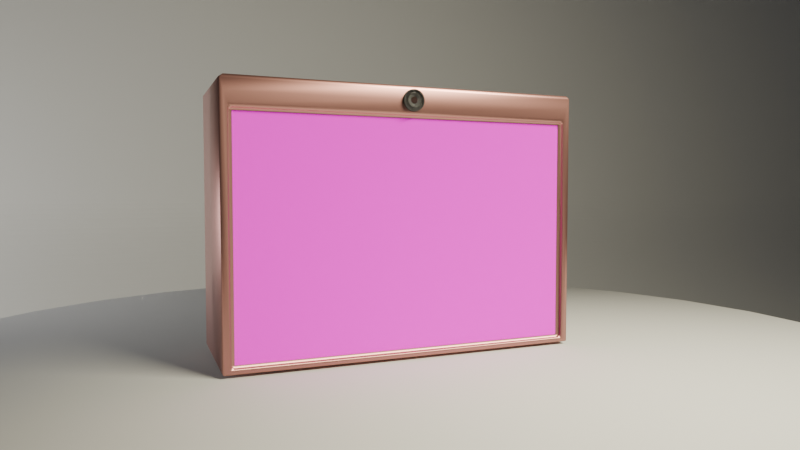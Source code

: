 # Source: New_Pookie.blend  (saved by Blender 4.1.24; exported with 4.5.12 LTS)
import bpy
from mathutils import Matrix  # noqa: F401  (used for matrix-valued properties, if any)

bpy.ops.wm.read_factory_settings(use_empty=True)
scene = bpy.context.scene
scene.name = 'Scene'

# ---- collections
col_collection = bpy.data.collections.new('Collection'); scene.collection.children.link(col_collection)

# ---- images (referenced by path relative to the original .blend; pixels are not part of the script)
import os
ASSET_DIR = os.environ.get("B2B_ASSET_DIR", "")  # directory of the original .blend (textures are referenced by path, not embedded)
HERE = os.path.dirname(os.path.abspath(__file__))  # packed textures are extracted next to this script under _unpacked/

def load_image(name, relpath, width, height, colorspace="sRGB"):
    """Load a texture the original file referenced (path relative to the .blend, or extracted next to this script)."""
    p = next((c for c in (os.path.join(HERE, relpath), os.path.join(ASSET_DIR, relpath)) if relpath and os.path.exists(c)), "")
    if p:
        img = bpy.data.images.load(p, check_existing=True)
        img.name = name
    else:  # same state as the original file: an image datablock whose file is absent (Cycles renders it pink)
        img = bpy.data.images.new(name, width, height)
        img.source = "FILE"
        img.filepath = "//" + (relpath or name)
    img.colorspace_settings.name = colorspace
    return img
img_pookie_tiktok_png = load_image('Pookie_Tiktok.png', 'Materials/Pookie_Tiktok.png', 1024, 1024, 'sRGB')

# ---- materials (node trees are filled in below, after node groups)
mat_backdrop_material = bpy.data.materials.new('Backdrop Material')
mat_backdrop_material.use_transparent_shadow = False
mat_body_material = bpy.data.materials.new(' Body Material')
mat_body_material.alpha_threshold = 0.0
mat_body_material.use_transparent_shadow = False
mat_body_material.roughness = 0.5
mat_body_material.line_color = (0.0, 0.0, 0.0, 1.0)
mat_display_material_03 = bpy.data.materials.new('Display Material 03')
mat_display_material_03.use_transparent_shadow = False
mat_camera_outside = bpy.data.materials.new('Camera outside')
mat_camera_outside.use_transparent_shadow = False
mat_camera_mid = bpy.data.materials.new('Camera mid')
mat_camera_mid.use_transparent_shadow = False
mat_camera_eye = bpy.data.materials.new('Camera eye')
mat_camera_eye.surface_render_method = 'BLENDED'
mat_camera_eye.blend_method = 'BLEND'
mat_camera_eye.use_transparent_shadow = False
mat_camera_eye.use_raytrace_refraction = True
mat_camera_eye.use_screen_refraction = True
mat_camera_eye.refraction_depth = 0.2
mat_camera_eye.thickness_mode = 'SLAB'
mat_camera_glas = bpy.data.materials.new('Camera Glas')
mat_camera_glas.surface_render_method = 'BLENDED'
mat_camera_glas.blend_method = 'BLEND'
mat_camera_glas.use_transparent_shadow = False
mat_camera_glas.use_raytrace_refraction = True
mat_camera_glas.use_screen_refraction = True
mat_camera_glas.refraction_depth = 0.15
mat_camera_glas.thickness_mode = 'SLAB'

# ---- material node trees
mat_backdrop_material.use_nodes = True; mat_backdrop_material.node_tree.nodes.clear()
_N = mat_backdrop_material.node_tree.nodes; _L = mat_backdrop_material.node_tree.links
n0 = _N.new('ShaderNodeBsdfPrincipled'); n0.name = 'Principled BSDF'; n0.location = (10, 300)
n0.inputs[0].default_value = (0.6939, 0.6939, 0.6939, 1.0)
n0.inputs[2].default_value = 1.0
n1 = _N.new('ShaderNodeOutputMaterial'); n1.name = 'Material Output'; n1.location = (300, 300)
_L.new(n0.outputs[0], n1.inputs[0])
n1.is_active_output = True
mat_body_material.use_nodes = True; mat_body_material.node_tree.nodes.clear()
_N = mat_body_material.node_tree.nodes; _L = mat_body_material.node_tree.links
n0 = _N.new('ShaderNodeOutputMaterial'); n0.name = 'Material Output'; n0.location = (181, 266)
n1 = _N.new('ShaderNodeBsdfPrincipled'); n1.name = 'Principled BSDF'; n1.location = (-109, 266)
n1.inputs[0].default_value = (0.5333, 0.2705, 0.2423, 1.0)
n1.inputs[1].default_value = 1.0
n1.inputs[2].default_value = 0.4
n1.inputs[13].default_value = 0.65
_L.new(n1.outputs[0], n0.inputs[0])
n0.is_active_output = True
mat_display_material_03.use_nodes = True; mat_display_material_03.node_tree.nodes.clear()
_N = mat_display_material_03.node_tree.nodes; _L = mat_display_material_03.node_tree.links
n0 = _N.new('ShaderNodeOutputMaterial'); n0.name = 'Material Output'; n0.location = (779, 814)
n1 = _N.new('ShaderNodeTexImage'); n1.name = 'Image Texture'; n1.location = (153, 880)
n1.image = img_pookie_tiktok_png
n2 = _N.new('ShaderNodeBsdfPrincipled'); n2.name = 'Principled BSDF'; n2.location = (460, 840)
n2.inputs[2].default_value = 0.0
_L.new(n2.outputs[0], n0.inputs[0])
_L.new(n1.outputs[0], n2.inputs[0])
n0.is_active_output = True
mat_camera_outside.use_nodes = True; mat_camera_outside.node_tree.nodes.clear()
_N = mat_camera_outside.node_tree.nodes; _L = mat_camera_outside.node_tree.links
n0 = _N.new('ShaderNodeBsdfPrincipled'); n0.name = 'Principled BSDF'; n0.location = (10, 300)
n0.inputs[0].default_value = (0.03454, 0.03454, 0.03454, 1.0)
n0.inputs[1].default_value = 0.3
n0.inputs[2].default_value = 0.8
n1 = _N.new('ShaderNodeOutputMaterial'); n1.name = 'Material Output'; n1.location = (300, 300)
_L.new(n0.outputs[0], n1.inputs[0])
n1.is_active_output = True
mat_camera_mid.use_nodes = True; mat_camera_mid.node_tree.nodes.clear()
_N = mat_camera_mid.node_tree.nodes; _L = mat_camera_mid.node_tree.links
n0 = _N.new('ShaderNodeBsdfPrincipled'); n0.name = 'Principled BSDF'; n0.location = (10, 300)
n0.inputs[0].default_value = (0.1743, 0.1743, 0.1743, 1.0)
n0.inputs[1].default_value = 0.5
n0.inputs[2].default_value = 0.3
n1 = _N.new('ShaderNodeOutputMaterial'); n1.name = 'Material Output'; n1.location = (300, 300)
_L.new(n0.outputs[0], n1.inputs[0])
n1.is_active_output = True
mat_camera_eye.use_nodes = True; mat_camera_eye.node_tree.nodes.clear()
_N = mat_camera_eye.node_tree.nodes; _L = mat_camera_eye.node_tree.links
n0 = _N.new('ShaderNodeBsdfPrincipled'); n0.name = 'Principled BSDF'; n0.location = (10, 300)
n0.inputs[2].default_value = 0.0
n0.inputs[18].default_value = 1.0
n1 = _N.new('ShaderNodeOutputMaterial'); n1.name = 'Material Output'; n1.location = (300, 300)
n2 = _N.new('ShaderNodeValue'); n2.name = 'Value'; n2.location = (300, 140)
n2.outputs[0].default_value = 0.2
_L.new(n0.outputs[0], n1.inputs[0])
_L.new(n2.outputs[0], n1.inputs[3])
n1.is_active_output = True
mat_camera_glas.use_nodes = True; mat_camera_glas.node_tree.nodes.clear()
_N = mat_camera_glas.node_tree.nodes; _L = mat_camera_glas.node_tree.links
n0 = _N.new('ShaderNodeOutputMaterial'); n0.name = 'Material Output'; n0.location = (464, 388)
n1 = _N.new('ShaderNodeMixShader'); n1.name = 'Mix Shader'; n1.location = (232, 416)
n1.inputs[0].default_value = 0.0
n2 = _N.new('ShaderNodeBsdfGlass'); n2.name = 'Glass BSDF'; n2.location = (10, 463)
n2.distribution = 'BECKMANN'
n3 = _N.new('ShaderNodeBsdfTransparent'); n3.name = 'Transparent BSDF'; n3.location = (19, 249)
n4 = _N.new('ShaderNodeValue'); n4.name = 'Value'; n4.location = (464, 228)
n4.outputs[0].default_value = 0.15
_L.new(n1.outputs[0], n0.inputs[0])
_L.new(n2.outputs[0], n1.inputs[1])
_L.new(n3.outputs[0], n1.inputs[2])
_L.new(n4.outputs[0], n0.inputs[3])
n0.is_active_output = True

# ---- world
world_world = bpy.data.worlds.new('World'); scene.world = world_world
world_world.use_nodes = True; world_world.node_tree.nodes.clear()
_N = world_world.node_tree.nodes; _L = world_world.node_tree.links
n0 = _N.new('ShaderNodeOutputWorld'); n0.name = 'World Output'; n0.location = (300, 300)
n1 = _N.new('ShaderNodeBackground'); n1.name = 'Background'; n1.location = (10, 300)
n1.inputs[0].default_value = (0.05088, 0.05088, 0.05088, 1.0)
_L.new(n1.outputs[0], n0.inputs[0])
n0.is_active_output = True
world_world.color = (0.05088, 0.05088, 0.05088)
world_world.use_sun_shadow = False
world_world.sun_shadow_jitter_overblur = 0.0

# ---- cameras
cam_camera = bpy.data.cameras.new('Camera')
cam_camera.lens = 50.0
cam_camera.sensor_width = 61.0
cam_camera.lens_unit = 'FOV'

# ---- lights
light_area_001 = bpy.data.lights.new('Area.001', 'AREA')
light_area_001.color = (1.0, 0.9319, 0.6868)
light_area_001.transmission_factor = 0.0
light_area_001.energy = 3e+04
light_area_001.shadow_maximum_resolution = 0.006
light_area_001.use_absolute_resolution = True
light_area_001.shape = 'RECTANGLE'
light_area_001.size = 20.0
light_area_001.size_y = 3.0
light_area = bpy.data.lights.new('Area', 'AREA')
light_area.transmission_factor = 0.0
light_area.energy = 1e+04
light_area.shadow_maximum_resolution = 0.006
light_area.use_absolute_resolution = True
light_area.size = 20.0
light_area.size_y = 1.0

# ---- meshes
me_plane = bpy.data.meshes.new('Plane')
me_plane.from_pydata([(-1.0, -1.0, 0.0), (1.0, -1.0, 0.0), (1.0, -1.792, 0.0), (-1.0, -1.792, 0.0), (-1.0, 1.0, 72.48), (1.0, 1.0, 72.48), (-1.0, -1.0, 0.0), (-1.0, 1.0, 26.93), (-1.0, -0.957, 0.006233), (-1.0, -0.914, 0.02493), (-1.0, -0.871, 0.05609), (-1.0, -0.8281, 0.09968), (-1.0, -0.7852, 0.1557), (-1.0, -0.7425, 0.2241), (-1.0, -0.6999, 0.3049), (-1.0, -0.6574, 0.398), (-1.0, -0.6151, 0.5034), (-1.0, -0.573, 0.621), (-1.0, -0.531, 0.7508), (-1.0, -0.4893, 0.8927), (-1.0, -0.4478, 1.047), (-1.0, -0.4066, 1.213), (-1.0, -0.3656, 1.391), (-1.0, -0.325, 1.58), (-1.0, -0.2846, 1.782), (-1.0, -0.2446, 1.995), (-1.0, -0.2049, 2.219), (-1.0, -0.1656, 2.455), (-1.0, -0.1267, 2.703), (-1.0, -0.08819, 2.961), (-1.0, -0.0501, 3.231), (-1.0, -0.01245, 3.512), (-1.0, 0.02474, 3.803), (-1.0, 0.06146, 4.105), (-1.0, 0.09769, 4.418), (-1.0, 0.1334, 4.741), (-1.0, 0.1686, 5.075), (-1.0, 0.2032, 5.419), (-1.0, 0.2373, 5.772), (-1.0, 0.2709, 6.135), (-1.0, 0.3038, 6.508), (-1.0, 0.3361, 6.891), (-1.0, 0.3678, 7.283), (-1.0, 0.3989, 7.683), (-1.0, 0.4293, 8.093), (-1.0, 0.4591, 8.511), (-1.0, 0.4882, 8.938), (-1.0, 0.5166, 9.374), (-1.0, 0.5443, 9.817), (-1.0, 0.5713, 10.27), (-1.0, 0.5976, 10.73), (-1.0, 0.6231, 11.19), (-1.0, 0.6478, 11.67), (-1.0, 0.6719, 12.15), (-1.0, 0.6951, 12.64), (-1.0, 0.7175, 13.13), (-1.0, 0.7392, 13.63), (-1.0, 0.76, 14.14), (-1.0, 0.7801, 14.65), (-1.0, 0.7993, 15.17), (-1.0, 0.8176, 15.69), (-1.0, 0.8352, 16.22), (-1.0, 0.8518, 16.76), (-1.0, 0.8677, 17.3), (-1.0, 0.8826, 17.84), (-1.0, 0.8967, 18.39), (-1.0, 0.9099, 18.94), (-1.0, 0.9223, 19.49), (-1.0, 0.9337, 20.05), (-1.0, 0.9442, 20.61), (-1.0, 0.9539, 21.18), (-1.0, 0.9626, 21.75), (-1.0, 0.9704, 22.32), (-1.0, 0.9774, 22.89), (-1.0, 0.9834, 23.46), (-1.0, 0.9884, 24.04), (-1.0, 0.9926, 24.61), (-1.0, 0.9958, 25.19), (-1.0, 0.9981, 25.77), (-1.0, 0.9995, 26.35), (1.0, 1.0, 26.93), (1.0, -1.0, 0.0), (1.0, 0.9995, 26.35), (1.0, 0.9981, 25.77), (1.0, 0.9958, 25.19), (1.0, 0.9926, 24.61), (1.0, 0.9884, 24.04), (1.0, 0.9834, 23.46), (1.0, 0.9774, 22.89), (1.0, 0.9704, 22.32), (1.0, 0.9626, 21.75), (1.0, 0.9539, 21.18), (1.0, 0.9442, 20.61), (1.0, 0.9337, 20.05), (1.0, 0.9223, 19.49), (1.0, 0.9099, 18.94), (1.0, 0.8967, 18.39), (1.0, 0.8826, 17.84), (1.0, 0.8677, 17.3), (1.0, 0.8518, 16.76), (1.0, 0.8352, 16.22), (1.0, 0.8176, 15.69), (1.0, 0.7993, 15.17), (1.0, 0.7801, 14.65), (1.0, 0.76, 14.14), (1.0, 0.7392, 13.63), (1.0, 0.7175, 13.13), (1.0, 0.6951, 12.64), (1.0, 0.6719, 12.15), (1.0, 0.6478, 11.67), (1.0, 0.6231, 11.19), (1.0, 0.5976, 10.73), (1.0, 0.5713, 10.27), (1.0, 0.5443, 9.817), (1.0, 0.5166, 9.374), (1.0, 0.4882, 8.938), (1.0, 0.4591, 8.511), (1.0, 0.4293, 8.093), (1.0, 0.3989, 7.683), (1.0, 0.3678, 7.283), (1.0, 0.3361, 6.891), (1.0, 0.3038, 6.508), (1.0, 0.2709, 6.135), (1.0, 0.2373, 5.772), (1.0, 0.2032, 5.419), (1.0, 0.1686, 5.075), (1.0, 0.1334, 4.741), (1.0, 0.09769, 4.418), (1.0, 0.06146, 4.105), (1.0, 0.02474, 3.803), (1.0, -0.01245, 3.512), (1.0, -0.0501, 3.231), (1.0, -0.08819, 2.961), (1.0, -0.1267, 2.703), (1.0, -0.1656, 2.455), (1.0, -0.2049, 2.219), (1.0, -0.2446, 1.995), (1.0, -0.2846, 1.782), (1.0, -0.325, 1.58), (1.0, -0.3656, 1.391), (1.0, -0.4066, 1.213), (1.0, -0.4478, 1.047), (1.0, -0.4893, 0.8927), (1.0, -0.531, 0.7508), (1.0, -0.573, 0.621), (1.0, -0.6151, 0.5034), (1.0, -0.6574, 0.398), (1.0, -0.6999, 0.3049), (1.0, -0.7425, 0.2241), (1.0, -0.7852, 0.1557), (1.0, -0.8281, 0.09968), (1.0, -0.871, 0.05609), (1.0, -0.914, 0.02493), (1.0, -0.957, 0.006233)], [], [(7, 80, 5, 4), (1, 0, 3, 2), (80, 7, 79, 82), (82, 79, 78, 83), (83, 78, 77, 84), (84, 77, 76, 85), (85, 76, 75, 86), (86, 75, 74, 87), (87, 74, 73, 88), (88, 73, 72, 89), (89, 72, 71, 90), (90, 71, 70, 91), (91, 70, 69, 92), (92, 69, 68, 93), (93, 68, 67, 94), (94, 67, 66, 95), (95, 66, 65, 96), (96, 65, 64, 97), (97, 64, 63, 98), (98, 63, 62, 99), (99, 62, 61, 100), (100, 61, 60, 101), (101, 60, 59, 102), (102, 59, 58, 103), (103, 58, 57, 104), (104, 57, 56, 105), (105, 56, 55, 106), (106, 55, 54, 107), (107, 54, 53, 108), (108, 53, 52, 109), (109, 52, 51, 110), (110, 51, 50, 111), (111, 50, 49, 112), (112, 49, 48, 113), (113, 48, 47, 114), (114, 47, 46, 115), (115, 46, 45, 116), (116, 45, 44, 117), (117, 44, 43, 118), (118, 43, 42, 119), (119, 42, 41, 120), (120, 41, 40, 121), (121, 40, 39, 122), (122, 39, 38, 123), (123, 38, 37, 124), (124, 37, 36, 125), (125, 36, 35, 126), (126, 35, 34, 127), (127, 34, 33, 128), (128, 33, 32, 129), (129, 32, 31, 130), (130, 31, 30, 131), (131, 30, 29, 132), (132, 29, 28, 133), (133, 28, 27, 134), (134, 27, 26, 135), (135, 26, 25, 136), (136, 25, 24, 137), (137, 24, 23, 138), (138, 23, 22, 139), (139, 22, 21, 140), (140, 21, 20, 141), (141, 20, 19, 142), (142, 19, 18, 143), (143, 18, 17, 144), (144, 17, 16, 145), (145, 16, 15, 146), (146, 15, 14, 147), (147, 14, 13, 148), (148, 13, 12, 149), (149, 12, 11, 150), (150, 11, 10, 151), (151, 10, 9, 152), (152, 9, 8, 153), (153, 8, 6, 81), (0, 1, 81, 6)])
_uv = me_plane.uv_layers.new(name='UVMap')
_uv.uv.foreach_set('vector', [0.0, 1.0, 1.0, 1.0, 1.0, 1.0, 0.0, 1.0, 1.0, 0.0, 0.0, 0.0, 0.0, 0.0, 1.0, 0.0, 1.0, 1.0, 0.0, 1.0, 0.0, 1.0, 1.0, 1.0, 1.0, 1.0, 0.0, 1.0, 0.0, 1.0, 1.0, 1.0, 1.0, 1.0, 0.0, 1.0, 0.0, 1.0, 1.0, 1.0, 1.0, 1.0, 0.0, 1.0, 0.0, 1.0, 1.0, 1.0, 1.0, 1.0, 0.0, 1.0, 0.0, 1.0, 1.0, 1.0, 1.0, 1.0, 0.0, 1.0, 0.0, 1.0, 1.0, 1.0, 1.0, 1.0, 0.0, 1.0, 0.0, 1.0, 1.0, 1.0, 1.0, 1.0, 0.0, 1.0, 0.0, 1.0, 1.0, 1.0, 1.0, 1.0, 0.0, 1.0, 0.0, 1.0, 1.0, 1.0, 1.0, 1.0, 0.0, 1.0, 0.0, 1.0, 1.0, 1.0, 1.0, 1.0, 0.0, 1.0, 0.0, 1.0, 1.0, 1.0, 1.0, 1.0, 0.0, 1.0, 0.0, 1.0, 1.0, 1.0, 1.0, 1.0, 0.0, 1.0, 0.0, 1.0, 1.0, 1.0, 1.0, 1.0, 0.0, 1.0, 0.0, 1.0, 1.0, 1.0, 1.0, 1.0, 0.0, 1.0, 0.0, 1.0, 1.0, 1.0, 1.0, 1.0, 0.0, 1.0, 0.0, 1.0, 1.0, 1.0, 1.0, 1.0, 0.0, 1.0, 0.0, 1.0, 1.0, 1.0, 1.0, 1.0, 0.0, 1.0, 0.0, 1.0, 1.0, 1.0, 1.0, 1.0, 0.0, 1.0, 0.0, 1.0, 1.0, 1.0, 1.0, 1.0, 0.0, 1.0, 0.0, 1.0, 1.0, 1.0, 1.0, 1.0, 0.0, 1.0, 0.0, 1.0, 1.0, 1.0, 1.0, 1.0, 0.0, 1.0, 0.0, 1.0, 1.0, 1.0, 1.0, 1.0, 0.0, 1.0, 0.0, 1.0, 1.0, 1.0, 1.0, 1.0, 0.0, 1.0, 0.0, 1.0, 1.0, 1.0, 1.0, 1.0, 0.0, 1.0, 0.0, 1.0, 1.0, 1.0, 1.0, 1.0, 0.0, 1.0, 0.0, 1.0, 1.0, 1.0, 1.0, 1.0, 0.0, 1.0, 0.0, 1.0, 1.0, 1.0, 1.0, 1.0, 0.0, 1.0, 0.0, 1.0, 1.0, 1.0, 1.0, 1.0, 0.0, 1.0, 0.0, 1.0, 1.0, 1.0, 1.0, 1.0, 0.0, 1.0, 0.0, 1.0, 1.0, 1.0, 1.0, 1.0, 0.0, 1.0, 0.0, 1.0, 1.0, 1.0, 1.0, 1.0, 0.0, 1.0, 0.0, 1.0, 1.0, 1.0, 1.0, 1.0, 0.0, 1.0, 0.0, 1.0, 1.0, 1.0, 1.0, 1.0, 0.0, 1.0, 0.0, 1.0, 1.0, 1.0, 1.0, 1.0, 0.0, 1.0, 0.0, 1.0, 1.0, 1.0, 1.0, 1.0, 0.0, 1.0, 0.0, 1.0, 1.0, 1.0, 1.0, 1.0, 0.0, 1.0, 0.0, 0.6995, 1.0, 0.6995, 1.0, 0.6995, 0.0, 0.6995, 0.0, 0.6839, 1.0, 0.6839, 1.0, 0.6839, 0.0, 0.6839, 0.0, 0.6681, 1.0, 0.6681, 1.0, 0.6681, 0.0, 0.6681, 0.0, 0.6519, 1.0, 0.6519, 1.0, 0.6519, 0.0, 0.6519, 0.0, 0.6354, 1.0, 0.6354, 1.0, 0.6354, 0.0, 0.6354, 0.0, 0.6187, 1.0, 0.6187, 1.0, 0.6187, 0.0, 0.6187, 0.0, 0.6016, 1.0, 0.6016, 1.0, 0.6016, 0.0, 0.6016, 0.0, 0.5843, 1.0, 0.5843, 1.0, 0.5843, 0.0, 0.5843, 0.0, 0.5667, 1.0, 0.5667, 1.0, 0.5667, 0.0, 0.5667, 0.0, 0.5488, 1.0, 0.5488, 1.0, 0.5488, 0.0, 0.5488, 0.0, 0.5307, 1.0, 0.5307, 1.0, 0.5307, 0.0, 0.5307, 0.0, 0.5124, 1.0, 0.5124, 1.0, 0.5124, 0.0, 0.5124, 0.0, 0.4938, 1.0, 0.4938, 1.0, 0.4938, 0.0, 0.4938, 0.0, 0.475, 1.0, 0.475, 1.0, 0.475, 0.0, 0.475, 0.0, 0.4559, 1.0, 0.4559, 1.0, 0.4559, 0.0, 0.4559, 0.0, 0.4367, 1.0, 0.4367, 1.0, 0.4367, 0.0, 0.4367, 0.0, 0.4172, 1.0, 0.4172, 1.0, 0.4172, 0.0, 0.4172, 0.0, 0.3975, 1.0, 0.3975, 1.0, 0.3975, 0.0, 0.3975, 0.0, 0.3777, 1.0, 0.3777, 1.0, 0.3777, 0.0, 0.3777, 0.0, 0.3577, 1.0, 0.3577, 1.0, 0.3577, 0.0, 0.3577, 0.0, 0.3375, 1.0, 0.3375, 1.0, 0.3375, 0.0, 0.3375, 0.0, 0.3172, 1.0, 0.3172, 1.0, 0.3172, 0.0, 0.3172, 0.0, 0.2967, 1.0, 0.2967, 1.0, 0.2967, 0.0, 0.2967, 0.0, 0.2761, 1.0, 0.2761, 1.0, 0.2761, 0.0, 0.2761, 0.0, 0.2554, 1.0, 0.2554, 1.0, 0.2554, 0.0, 0.2554, 0.0, 0.2345, 1.0, 0.2345, 1.0, 0.2345, 0.0, 0.2345, 0.0, 0.2135, 1.0, 0.2135, 1.0, 0.2135, 0.0, 0.2135, 0.0, 0.1925, 1.0, 0.1925, 1.0, 0.1925, 0.0, 0.1925, 0.0, 0.1713, 1.0, 0.1713, 1.0, 0.1713, 0.0, 0.1713, 0.0, 0.1501, 1.0, 0.1501, 1.0, 0.1501, 0.0, 0.1501, 0.0, 0.1287, 1.0, 0.1287, 1.0, 0.1287, 0.0, 0.1287, 0.0, 0.1074, 1.0, 0.1074, 1.0, 0.1074, 0.0, 0.1074, 0.0, 0.08596, 1.0, 0.08596, 1.0, 0.08596, 0.0, 0.08596, 0.0, 0.06451, 1.0, 0.06451, 1.0, 0.06451, 0.0, 0.06451, 0.0, 0.04302, 1.0, 0.04302, 1.0, 0.04302, 0.0, 0.04302, 0.0, 0.02152, 1.0, 0.02152, 1.0, 0.02152, 0.0, 0.02152, 0.0, 0.0, 1.0, 0.0, 0.0, 0.0, 1.0, 0.0, 1.0, 0.0, 0.0, 0.0])
me_plane.materials.append(mat_backdrop_material)
me_plane.update()
me_cube = bpy.data.meshes.new('Cube')
me_cube.from_pydata([(0.9788, 1.0, 1.167), (0.9788, 0.9788, 1.189), (1.0, 0.9788, 1.167), (0.9788, 0.9788, -1.0), (0.9788, 1.0, -0.9788), (1.0, 0.9788, -0.9788), (0.9575, -0.9788, 0.9363), (0.9629, -1.0, 0.987), (0.9363, -0.9788, 0.9575), (0.9575, -0.9788, -0.9363), (0.9363, -0.9788, -0.9575), (0.9641, -1.0, -0.9641), (-0.9788, 1.0, 1.167), (-1.0, 0.9788, 1.167), (-0.9788, 0.9788, 1.189), (-1.0, 0.9788, -0.9788), (-0.9788, 1.0, -0.9788), (-0.9788, 0.9788, -1.0), (-0.9575, -0.9788, 0.9363), (-0.9363, -0.9788, 0.9575), (-0.9629, -1.0, 0.987), (-0.9575, -0.9788, -0.9363), (-0.9641, -1.0, -0.9641), (-0.9363, -0.9788, -0.9575), (-0.9788, -0.9788, -1.0), (-0.9934, -1.0, -0.9934), (-1.0, -0.9788, -0.9788), (-0.9946, -1.0, 1.159), (-0.9788, -0.9788, 1.189), (-1.0, -0.9788, 1.167), (1.0, -0.9788, 1.167), (0.9788, -0.9788, 1.189), (0.9946, -1.0, 1.159), (0.9934, -1.0, -0.9934), (0.9788, -0.9788, -1.0), (1.0, -0.9788, -0.9788), (-0.9575, -0.9403, -0.9363), (-0.9363, -0.9403, -0.9575), (-0.9363, -0.9191, -0.9363), (-0.9575, -0.9403, 0.9363), (-0.9363, -0.9191, 0.9363), (-0.9363, -0.9403, 0.9575), (0.9575, -0.9403, 0.9363), (0.9363, -0.9403, 0.9575), (0.9363, -0.9191, 0.9363), (0.9575, -0.9403, -0.9363), (0.9363, -0.9191, -0.9363), (0.9363, -0.9403, -0.9575), (0.9894, 0.9894, 1.167), (0.9788, 0.9894, 1.178), (0.9894, 0.9788, 1.178), (0.9894, 0.9788, -0.9894), (0.9788, 0.9894, -0.9894), (0.9894, 0.9894, -0.9788), (0.9469, -0.9788, 0.9469), (0.9602, -0.9894, 0.9617), (0.9496, -0.9894, 0.9723), (0.9608, -0.9894, -0.9502), (0.9469, -0.9788, -0.9469), (0.9502, -0.9894, -0.9608), (-0.9788, 0.9894, 1.178), (-0.9894, 0.9894, 1.167), (-0.9894, 0.9788, 1.178), (-0.9894, 0.9788, -0.9894), (-0.9894, 0.9894, -0.9788), (-0.9788, 0.9894, -0.9894), (-0.9602, -0.9894, 0.9617), (-0.9469, -0.9788, 0.9469), (-0.9496, -0.9894, 0.9723), (-0.9469, -0.9788, -0.9469), (-0.9608, -0.9894, -0.9502), (-0.9502, -0.9894, -0.9608), (-0.9894, -0.9788, -0.9894), (-0.9861, -0.9894, -0.9967), (-0.9967, -0.9894, -0.9861), (-0.9973, -0.9894, 1.163), (-0.9867, -0.9894, 1.174), (-0.9894, -0.9788, 1.178), (0.9973, -0.9894, 1.163), (0.9894, -0.9788, 1.178), (0.9867, -0.9894, 1.174), (0.9967, -0.9894, -0.9861), (0.9861, -0.9894, -0.9967), (0.9894, -0.9788, -0.9894), (-0.9469, -0.9297, -0.9363), (-0.9469, -0.9403, -0.9469), (-0.9363, -0.9297, -0.9469), (-0.9469, -0.9403, 0.9469), (-0.9469, -0.9297, 0.9363), (-0.9363, -0.9297, 0.9469), (0.9469, -0.9297, 0.9363), (0.9469, -0.9403, 0.9469), (0.9363, -0.9297, 0.9469), (0.9469, -0.9403, -0.9469), (0.9469, -0.9297, -0.9363), (0.9363, -0.9297, -0.9469), (-0.9788, 0.0, -1.0), (-1.0, 0.0, -0.9788), (0.0, 0.9788, -1.0), (0.0, 1.0, -0.9788), (1.0, 0.9788, 0.0943), (0.9788, 1.0, 0.0943), (-0.994, -1.0, 0.08283), (-1.0, -0.9788, 0.0943), (0.994, -1.0, 0.08283), (1.0, -0.9788, 0.0943), (-0.9788, 1.0, 0.0943), (-1.0, 0.9788, 0.0943), (0.0, -0.9788, 1.189), (0.0, -1.0, 1.159), (0.9788, 0.0, 1.189), (1.0, 0.0, 1.167), (0.0, -0.9788, -1.0), (0.0, -1.0, -0.9934), (-0.9788, 0.0, 1.189), (-1.0, 0.0, 1.167), (0.0, 0.9788, 1.189), (0.0, 1.0, 1.167), (0.9788, 0.0, -1.0), (1.0, 0.0, -0.9788), (-0.9575, -0.9788, 0.0), (-0.9635, -1.0, 0.01147), (0.9575, -0.9788, 0.0), (0.9635, -1.0, 0.01147), (0.0, -1.0, 0.987), (0.0, -0.9788, 0.9575), (0.0, -1.0, -0.9641), (0.0, -0.9788, -0.9575), (-0.9363, -0.9191, 0.0), (-0.9575, -0.9403, 0.0), (0.9363, -0.9191, 0.0), (0.9575, -0.9403, 0.0), (0.0, -0.9403, 0.9575), (0.0, -0.9191, 0.9363), (0.0, -0.9403, -0.9575), (0.0, -0.9191, -0.9363), (0.9575, -0.9595, -0.9363), (0.9363, -0.9595, -0.9575), (-0.9575, -0.9595, -0.9363), (-0.9363, -0.9595, -0.9575), (0.9363, -0.9595, 0.9575), (0.9575, -0.9595, 0.9363), (-0.9575, -0.9595, 0.9363), (-0.9363, -0.9595, 0.9575), (0.9788, -1.0, 1.073), (0.9788, -1.0, -0.9788), (-0.9788, -1.0, 1.073), (-0.9788, -1.0, -0.9788), (0.0, 5.588e-09, -1.0), (-1.0, -5.588e-09, 0.0943), (-0.9575, -0.9595, 0.0), (0.9575, -0.9595, 0.0), (0.0, 5.588e-09, 1.189), (1.0, 5.588e-09, 0.0943), (-5.588e-09, -0.9191, 0.0), (0.0, -0.9595, 0.9575), (0.0, -1.0, -0.9788), (0.0, -0.9595, -0.9575), (0.9788, -1.0, 0.04715), (0.0, -1.0, 1.073), (-0.9788, -1.0, 0.04715), (0.9858, 0.9858, 1.174), (0.9858, 0.9858, -0.9858), (0.9522, -0.9858, 0.9603), (0.9526, -0.9858, -0.9526), (-0.9858, 0.9858, 1.174), (-0.9858, 0.9858, -0.9858), (-0.9522, -0.9858, 0.9603), (-0.9526, -0.9858, -0.9526), (-0.9907, -0.9858, -0.9907), (-0.9911, -0.9858, 1.172), (0.9911, -0.9858, 1.172), (0.9907, -0.9858, -0.9907), (-0.9433, -0.9332, -0.9433), (-0.9433, -0.9332, 0.9433), (0.9433, -0.9332, 0.9433), (0.9433, -0.9332, -0.9433), (-0.9894, 0.0, -0.9894), (0.0, 0.9894, -0.9894), (0.9894, 0.9894, 0.0943), (-0.997, -0.9894, 0.08857), (0.997, -0.9894, 0.08857), (-0.9894, 0.9894, 0.0943), (0.0, -0.9894, 1.174), (0.9894, 0.0, 1.178), (0.0, -0.9894, -0.9967), (-0.9894, 0.0, 1.178), (0.0, 0.9894, 1.178), (0.9894, 0.0, -0.9894), (-0.9605, -0.9894, 0.005734), (0.9605, -0.9894, 0.005734), (0.0, -0.9894, 0.9723), (0.0, -0.9894, -0.9608), (-0.9469, -0.9297, 0.0), (0.9469, -0.9297, 0.0), (0.0, -0.9297, 0.9469), (0.0, -0.9297, -0.9469), (0.9469, -0.9595, -0.9469), (-0.9469, -0.9595, -0.9469), (0.9469, -0.9595, 0.9469), (-0.9469, -0.9595, 0.9469), (-5.588e-09, 1.0, 0.0943)], [], [(17, 98, 148, 96), (98, 3, 118, 148), (148, 118, 34, 112), (96, 148, 112, 24), (26, 103, 149, 97), (103, 29, 115, 149), (149, 115, 13, 107), (97, 149, 107, 15), (18, 120, 150, 142), (120, 21, 138, 150), (150, 138, 36, 129), (142, 150, 129, 39), (9, 122, 151, 136), (122, 6, 141, 151), (151, 141, 42, 131), (136, 151, 131, 45), (1, 116, 152, 110), (116, 14, 114, 152), (152, 114, 28, 108), (110, 152, 108, 31), (5, 100, 153, 119), (100, 2, 111, 153), (153, 111, 30, 105), (119, 153, 105, 35), (46, 130, 154, 135), (130, 44, 133, 154), (154, 133, 40, 128), (135, 154, 128, 38), (8, 125, 155, 140), (125, 19, 143, 155), (155, 143, 41, 132), (140, 155, 132, 43), (11, 126, 156, 145), (126, 22, 147, 156), (156, 147, 25, 113), (145, 156, 113, 33), (23, 127, 157, 139), (127, 10, 137, 157), (157, 137, 47, 134), (139, 157, 134, 37), (7, 123, 158, 144), (123, 11, 145, 158), (158, 145, 33, 104), (144, 158, 104, 32), (20, 124, 159, 146), (124, 7, 144, 159), (159, 144, 32, 109), (146, 159, 109, 27), (22, 121, 160, 147), (121, 20, 146, 160), (160, 146, 27, 102), (147, 160, 102, 25), (0, 49, 161, 48), (1, 50, 161, 49), (2, 48, 161, 50), (3, 52, 162, 51), (4, 53, 162, 52), (5, 51, 162, 53), (6, 55, 163, 54), (7, 56, 163, 55), (8, 54, 163, 56), (9, 58, 164, 57), (10, 59, 164, 58), (11, 57, 164, 59), (12, 61, 165, 60), (13, 62, 165, 61), (14, 60, 165, 62), (15, 64, 166, 63), (16, 65, 166, 64), (17, 63, 166, 65), (18, 67, 167, 66), (19, 68, 167, 67), (20, 66, 167, 68), (21, 70, 168, 69), (22, 71, 168, 70), (23, 69, 168, 71), (24, 73, 169, 72), (25, 74, 169, 73), (26, 72, 169, 74), (27, 76, 170, 75), (28, 77, 170, 76), (29, 75, 170, 77), (30, 79, 171, 78), (31, 80, 171, 79), (32, 78, 171, 80), (33, 82, 172, 81), (34, 83, 172, 82), (35, 81, 172, 83), (36, 85, 173, 84), (37, 86, 173, 85), (38, 84, 173, 86), (39, 88, 174, 87), (40, 89, 174, 88), (41, 87, 174, 89), (42, 91, 175, 90), (43, 92, 175, 91), (44, 90, 175, 92), (45, 94, 176, 93), (46, 95, 176, 94), (47, 93, 176, 95), (17, 96, 177, 63), (96, 24, 72, 177), (177, 72, 26, 97), (63, 177, 97, 15), (3, 98, 178, 52), (98, 17, 65, 178), (178, 65, 16, 99), (52, 178, 99, 4), (2, 100, 179, 48), (100, 5, 53, 179), (179, 53, 4, 101), (48, 179, 101, 0), (25, 102, 180, 74), (102, 27, 75, 180), (180, 75, 29, 103), (74, 180, 103, 26), (32, 104, 181, 78), (104, 33, 81, 181), (181, 81, 35, 105), (78, 181, 105, 30), (12, 106, 182, 61), (106, 16, 64, 182), (182, 64, 15, 107), (61, 182, 107, 13), (31, 108, 183, 80), (108, 28, 76, 183), (183, 76, 27, 109), (80, 183, 109, 32), (1, 110, 184, 50), (110, 31, 79, 184), (184, 79, 30, 111), (50, 184, 111, 2), (24, 112, 185, 73), (112, 34, 82, 185), (185, 82, 33, 113), (73, 185, 113, 25), (28, 114, 186, 77), (114, 14, 62, 186), (186, 62, 13, 115), (77, 186, 115, 29), (14, 116, 187, 60), (116, 1, 49, 187), (187, 49, 0, 117), (60, 187, 117, 12), (34, 118, 188, 83), (118, 3, 51, 188), (188, 51, 5, 119), (83, 188, 119, 35), (21, 120, 189, 70), (120, 18, 66, 189), (189, 66, 20, 121), (70, 189, 121, 22), (6, 122, 190, 55), (122, 9, 57, 190), (190, 57, 11, 123), (55, 190, 123, 7), (7, 124, 191, 56), (124, 20, 68, 191), (191, 68, 19, 125), (56, 191, 125, 8), (22, 126, 192, 71), (126, 11, 59, 192), (192, 59, 10, 127), (71, 192, 127, 23), (38, 128, 193, 84), (128, 40, 88, 193), (193, 88, 39, 129), (84, 193, 129, 36), (44, 130, 194, 90), (130, 46, 94, 194), (194, 94, 45, 131), (90, 194, 131, 42), (43, 132, 195, 92), (132, 41, 89, 195), (195, 89, 40, 133), (92, 195, 133, 44), (37, 134, 196, 86), (134, 47, 95, 196), (196, 95, 46, 135), (86, 196, 135, 38), (9, 136, 197, 58), (136, 45, 93, 197), (197, 93, 47, 137), (58, 197, 137, 10), (36, 138, 198, 85), (138, 21, 69, 198), (198, 69, 23, 139), (85, 198, 139, 37), (8, 140, 199, 54), (140, 43, 91, 199), (199, 91, 42, 141), (54, 199, 141, 6), (18, 142, 200, 67), (142, 39, 87, 200), (200, 87, 41, 143), (67, 200, 143, 19), (16, 106, 201, 99), (106, 12, 117, 201), (201, 117, 0, 101), (99, 201, 101, 4)])
me_cube.polygons.foreach_set('use_smooth', [True] * 200)
me_cube.polygons.foreach_set('material_index', [0, 0, 0, 0, 0, 0, 0, 0, 0, 0, 0, 0, 0, 0, 0, 0, 0, 0, 0, 0, 0, 0, 0, 0, 1, 1, 1, 1, 0, 0, 0, 0, 0, 0, 0, 0, 0, 0, 0, 0, 0, 0, 0, 0, 0, 0, 0, 0, 0, 0, 0, 0, 0, 0, 0, 0, 0, 0, 0, 0, 0, 0, 0, 0, 0, 0, 0, 0, 0, 0, 0, 0, 0, 0, 0, 0, 0, 0, 0, 0, 0, 0, 0, 0, 0, 0, 0, 0, 0, 0, 0, 0, 0, 0, 0, 0, 0, 0, 0, 0, 0, 0, 0, 0, 0, 0, 0, 0, 0, 0, 0, 0, 0, 0, 0, 0, 0, 0, 0, 0, 0, 0, 0, 0, 0, 0, 0, 0, 0, 0, 0, 0, 0, 0, 0, 0, 0, 0, 0, 0, 0, 0, 0, 0, 0, 0, 0, 0, 0, 0, 0, 0, 0, 0, 0, 0, 0, 0, 0, 0, 0, 0, 0, 0, 0, 0, 0, 0, 0, 0, 0, 0, 0, 0, 0, 0, 0, 0, 0, 0, 0, 0, 0, 0, 0, 0, 0, 0, 0, 0, 0, 0, 0, 0, 0, 0, 0, 0, 0, 0])
_uv = me_cube.uv_layers.new(name='UVMap')
_uv.uv.foreach_set('vector', [0.1277, 0.5027, 0.25, 0.5027, 0.25, 0.625, 0.1277, 0.625, 0.25, 0.5027, 0.3723, 0.5027, 0.3723, 0.625, 0.25, 0.625, 0.25, 0.625, 0.3723, 0.625, 0.3723, 0.7473, 0.25, 0.7473, 0.1277, 0.625, 0.25, 0.625, 0.25, 0.7473, 0.1277, 0.7473, 0.3774, 0.002656, 0.5, 0.002656, 0.5, 0.125, 0.3774, 0.125, 0.5, 0.002656, 0.6226, 0.002656, 0.6226, 0.125, 0.5, 0.125, 0.5, 0.125, 0.6226, 0.125, 0.6226, 0.2473, 0.5, 0.2473, 0.3774, 0.125, 0.5, 0.125, 0.5, 0.2473, 0.3774, 0.2473, 0.617, 0.9947, 0.5, 0.9947, 0.5, 0.9947, 0.617, 0.9947, 0.5, 0.9947, 0.383, 0.9947, 0.383, 0.9947, 0.5, 0.9947, 0.5, 0.9947, 0.383, 0.9947, 0.383, 0.9947, 0.5, 0.9947, 0.617, 0.9947, 0.5, 0.9947, 0.5, 0.9947, 0.617, 0.9947, 0.383, 0.7553, 0.5, 0.7553, 0.5, 0.7553, 0.383, 0.7553, 0.5, 0.7553, 0.617, 0.7553, 0.617, 0.7553, 0.5, 0.7553, 0.5, 0.7553, 0.617, 0.7553, 0.617, 0.7553, 0.5, 0.7553, 0.383, 0.7553, 0.5, 0.7553, 0.5, 0.7553, 0.383, 0.7553, 0.6277, 0.5027, 0.75, 0.5027, 0.75, 0.625, 0.6277, 0.625, 0.75, 0.5027, 0.8723, 0.5027, 0.8723, 0.625, 0.75, 0.625, 0.75, 0.625, 0.8723, 0.625, 0.8723, 0.7473, 0.75, 0.7473, 0.6277, 0.625, 0.75, 0.625, 0.75, 0.7473, 0.6277, 0.7473, 0.3774, 0.5027, 0.5, 0.5027, 0.5, 0.625, 0.3774, 0.625, 0.5, 0.5027, 0.6226, 0.5027, 0.6226, 0.625, 0.5, 0.625, 0.5, 0.625, 0.6226, 0.625, 0.6226, 0.7473, 0.5, 0.7473, 0.3774, 0.625, 0.5, 0.625, 0.5, 0.7473, 0.3774, 0.7473, 8.656e-05, 8.666e-05, 0.5082, 8.659e-05, 0.5082, 0.5, 8.662e-05, 0.5, 0.5082, 8.659e-05, 0.9954, 8.653e-05, 0.9954, 0.5, 0.5082, 0.5, 0.5082, 0.5, 0.9954, 0.5, 0.9954, 0.9999, 0.5082, 0.9999, 8.662e-05, 0.5, 0.5082, 0.5, 0.5082, 0.9999, 8.668e-05, 0.9999, 0.6197, 0.758, 0.6197, 0.875, 0.6197, 0.875, 0.6197, 0.758, 0.6197, 0.875, 0.6197, 0.992, 0.6197, 0.992, 0.6197, 0.875, 0.6197, 0.875, 0.6197, 0.992, 0.6197, 0.992, 0.6197, 0.875, 0.6197, 0.758, 0.6197, 0.875, 0.6197, 0.875, 0.6197, 0.758, 0.3795, 0.7545, 0.3795, 0.875, 0.3777, 0.875, 0.3777, 0.7527, 0.3795, 0.875, 0.3795, 0.9955, 0.3777, 0.9973, 0.3777, 0.875, 0.3777, 0.875, 0.3777, 0.9973, 0.3758, 0.9992, 0.3758, 0.875, 0.3777, 0.7527, 0.3777, 0.875, 0.3758, 0.875, 0.3758, 0.7508, 0.3803, 0.992, 0.3803, 0.875, 0.3803, 0.875, 0.3803, 0.992, 0.3803, 0.875, 0.3803, 0.758, 0.3803, 0.758, 0.3803, 0.875, 0.3803, 0.875, 0.3803, 0.758, 0.3803, 0.758, 0.3803, 0.875, 0.3803, 0.992, 0.3803, 0.875, 0.3803, 0.875, 0.3803, 0.992, 0.6204, 0.7546, 0.4999, 0.7546, 0.5, 0.7527, 0.6223, 0.7527, 0.4999, 0.7546, 0.3795, 0.7545, 0.3777, 0.7527, 0.5, 0.7527, 0.5, 0.7527, 0.3777, 0.7527, 0.3758, 0.7508, 0.5001, 0.7508, 0.6223, 0.7527, 0.5, 0.7527, 0.5001, 0.7508, 0.6243, 0.7507, 0.6204, 0.9954, 0.6204, 0.875, 0.6223, 0.875, 0.6223, 0.9973, 0.6204, 0.875, 0.6204, 0.7546, 0.6223, 0.7527, 0.6223, 0.875, 0.6223, 0.875, 0.6223, 0.7527, 0.6243, 0.7507, 0.6243, 0.875, 0.6223, 0.9973, 0.6223, 0.875, 0.6243, 0.875, 0.6243, 0.9993, 0.3795, 0.9955, 0.4999, 0.9954, 0.5, 0.9973, 0.3777, 0.9973, 0.4999, 0.9954, 0.6204, 0.9954, 0.6223, 0.9973, 0.5, 0.9973, 0.5, 0.9973, 0.6223, 0.9973, 0.6243, 0.9993, 0.5001, 0.9992, 0.3777, 0.9973, 0.5, 0.9973, 0.5001, 0.9992, 0.3758, 0.9992, 0.6226, 0.4973, 0.6238, 0.4973, 0.6234, 0.4982, 0.6226, 0.4987, 0.625, 0.4973, 0.6238, 0.4987, 0.6234, 0.4982, 0.6238, 0.4973, 0.6226, 0.5, 0.6226, 0.4987, 0.6234, 0.4982, 0.6238, 0.4987, 0.3723, 0.5027, 0.3723, 0.5013, 0.3732, 0.5018, 0.3737, 0.5027, 0.3723, 0.5, 0.3737, 0.5013, 0.3732, 0.5018, 0.3723, 0.5013, 0.375, 0.5027, 0.3737, 0.5027, 0.3732, 0.5018, 0.3737, 0.5013, 0.617, 0.7553, 0.6187, 0.755, 0.619, 0.756, 0.6184, 0.7566, 0.6204, 0.7546, 0.62, 0.7563, 0.619, 0.756, 0.6187, 0.755, 0.6197, 0.758, 0.6184, 0.7566, 0.619, 0.756, 0.62, 0.7563, 0.383, 0.7553, 0.3816, 0.7566, 0.3809, 0.7559, 0.3812, 0.7549, 0.3803, 0.758, 0.3799, 0.7562, 0.3809, 0.7559, 0.3816, 0.7566, 0.3795, 0.7545, 0.3812, 0.7549, 0.3809, 0.7559, 0.3799, 0.7562, 0.6226, 0.25, 0.6226, 0.2487, 0.6234, 0.2482, 0.6238, 0.2487, 0.6226, 0.2473, 0.6238, 0.2473, 0.6234, 0.2482, 0.6226, 0.2487, 0.625, 0.2473, 0.6238, 0.2487, 0.6234, 0.2482, 0.6238, 0.2473, 0.125, 0.5027, 0.1263, 0.5013, 0.1268, 0.5018, 0.1263, 0.5027, 0.1277, 0.5, 0.1277, 0.5013, 0.1268, 0.5018, 0.1263, 0.5013, 0.1277, 0.5027, 0.1263, 0.5027, 0.1268, 0.5018, 0.1277, 0.5013, 0.617, 0.9947, 0.6184, 0.9934, 0.619, 0.994, 0.6187, 0.995, 0.6197, 0.992, 0.62, 0.9937, 0.619, 0.994, 0.6184, 0.9934, 0.6204, 0.9954, 0.6187, 0.995, 0.619, 0.994, 0.62, 0.9937, 0.383, 0.9947, 0.3812, 0.9951, 0.3809, 0.9941, 0.3816, 0.9934, 0.3795, 0.9955, 0.3799, 0.9938, 0.3809, 0.9941, 0.3812, 0.9951, 0.3803, 0.992, 0.3816, 0.9934, 0.3809, 0.9941, 0.3799, 0.9938, 0.1277, 0.7473, 0.1267, 0.7487, 0.1262, 0.7482, 0.1263, 0.7473, 0.1258, 0.75, 0.1254, 0.7487, 0.1262, 0.7482, 0.1267, 0.7487, 0.125, 0.7473, 0.1263, 0.7473, 0.1262, 0.7482, 0.1254, 0.7487, 0.6216, 0.0, 0.6233, 0.001328, 0.6231, 0.00177, 0.6221, 0.001328, 0.625, 0.002656, 0.6238, 0.002656, 0.6231, 0.00177, 0.6233, 0.001328, 0.6226, 0.002656, 0.6221, 0.001328, 0.6231, 0.00177, 0.6238, 0.002656, 0.6226, 0.7473, 0.6238, 0.7473, 0.6231, 0.7482, 0.6221, 0.7487, 0.625, 0.7473, 0.6233, 0.7487, 0.6231, 0.7482, 0.6238, 0.7473, 0.6216, 0.75, 0.6221, 0.7487, 0.6231, 0.7482, 0.6233, 0.7487, 0.3742, 0.75, 0.3733, 0.7487, 0.3738, 0.7482, 0.3746, 0.7487, 0.3723, 0.7473, 0.3737, 0.7473, 0.3738, 0.7482, 0.3733, 0.7487, 0.375, 0.7473, 0.3746, 0.7487, 0.3738, 0.7482, 0.3737, 0.7473, 0.383, 0.9947, 0.3816, 0.9934, 0.3821, 0.9929, 0.383, 0.9934, 0.3803, 0.992, 0.3816, 0.992, 0.3821, 0.9929, 0.3816, 0.9934, 0.383, 0.992, 0.383, 0.9934, 0.3821, 0.9929, 0.3816, 0.992, 0.617, 0.9947, 0.617, 0.9934, 0.6179, 0.9929, 0.6184, 0.9934, 0.617, 0.992, 0.6184, 0.992, 0.6179, 0.9929, 0.617, 0.9934, 0.6197, 0.992, 0.6184, 0.9934, 0.6179, 0.9929, 0.6184, 0.992, 0.617, 0.7553, 0.6184, 0.7566, 0.6179, 0.7571, 0.617, 0.7566, 0.6197, 0.758, 0.6184, 0.758, 0.6179, 0.7571, 0.6184, 0.7566, 0.617, 0.758, 0.617, 0.7566, 0.6179, 0.7571, 0.6184, 0.758, 0.383, 0.7553, 0.383, 0.7566, 0.3821, 0.7571, 0.3816, 0.7566, 0.383, 0.758, 0.3816, 0.758, 0.3821, 0.7571, 0.383, 0.7566, 0.3803, 0.758, 0.3816, 0.7566, 0.3821, 0.7571, 0.3816, 0.758, 0.1277, 0.5027, 0.1277, 0.625, 0.1263, 0.625, 0.1263, 0.5027, 0.1277, 0.625, 0.1277, 0.7473, 0.1263, 0.7473, 0.1263, 0.625, 0.1263, 0.625, 0.1263, 0.7473, 0.125, 0.7473, 0.125, 0.625, 0.1263, 0.5027, 0.1263, 0.625, 0.125, 0.625, 0.125, 0.5027, 0.3723, 0.5027, 0.25, 0.5027, 0.25, 0.5013, 0.3723, 0.5013, 0.25, 0.5027, 0.1277, 0.5027, 0.1277, 0.5013, 0.25, 0.5013, 0.25, 0.5013, 0.1277, 0.5013, 0.1277, 0.5, 0.25, 0.5, 0.3723, 0.5013, 0.25, 0.5013, 0.25, 0.5, 0.3723, 0.5, 0.6226, 0.5027, 0.5, 0.5027, 0.5, 0.5, 0.6226, 0.5, 0.5, 0.5027, 0.3774, 0.5027, 0.3774, 0.5, 0.5, 0.5, 0.5, 0.5, 0.3774, 0.5, 0.3774, 0.4973, 0.5, 0.4973, 0.6226, 0.5, 0.5, 0.5, 0.5, 0.4973, 0.6226, 0.4973, 0.3758, 0.0, 0.4987, 0.0, 0.4993, 0.001328, 0.3766, 0.001328, 0.4987, 0.0, 0.6216, 0.0, 0.6221, 0.001328, 0.4993, 0.001328, 0.4993, 0.001328, 0.6221, 0.001328, 0.6226, 0.002656, 0.5, 0.002656, 0.3766, 0.001328, 0.4993, 0.001328, 0.5, 0.002656, 0.3774, 0.002656, 0.6243, 0.7507, 0.5001, 0.7508, 0.5, 0.749, 0.6234, 0.749, 0.5001, 0.7508, 0.3758, 0.7508, 0.3766, 0.7491, 0.5, 0.749, 0.5, 0.749, 0.3766, 0.7491, 0.3774, 0.7473, 0.5, 0.7473, 0.6234, 0.749, 0.5, 0.749, 0.5, 0.7473, 0.6226, 0.7473, 0.6226, 0.2527, 0.5, 0.2527, 0.5, 0.25, 0.6226, 0.25, 0.5, 0.2527, 0.3774, 0.2527, 0.3774, 0.25, 0.5, 0.25, 0.5, 0.25, 0.3774, 0.25, 0.3774, 0.2473, 0.5, 0.2473, 0.6226, 0.25, 0.5, 0.25, 0.5, 0.2473, 0.6226, 0.2473, 0.625, 0.7527, 0.625, 0.875, 0.6247, 0.875, 0.6247, 0.7517, 0.625, 0.875, 0.625, 0.9973, 0.6247, 0.9983, 0.6247, 0.875, 0.6247, 0.875, 0.6247, 0.9983, 0.6243, 0.9993, 0.6243, 0.875, 0.6247, 0.7517, 0.6247, 0.875, 0.6243, 0.875, 0.6243, 0.7507, 0.6277, 0.5027, 0.6277, 0.625, 0.6251, 0.625, 0.6251, 0.5027, 0.6277, 0.625, 0.6277, 0.7473, 0.6251, 0.7473, 0.6251, 0.625, 0.6251, 0.625, 0.6251, 0.7473, 0.6226, 0.7473, 0.6226, 0.625, 0.6251, 0.5027, 0.6251, 0.625, 0.6226, 0.625, 0.6226, 0.5027, 0.1277, 0.7473, 0.25, 0.7473, 0.25, 0.7487, 0.1267, 0.7487, 0.25, 0.7473, 0.3723, 0.7473, 0.3733, 0.7487, 0.25, 0.7487, 0.25, 0.7487, 0.3733, 0.7487, 0.3742, 0.75, 0.25, 0.75, 0.1267, 0.7487, 0.25, 0.7487, 0.25, 0.75, 0.1258, 0.75, 0.625, 0.002656, 0.625, 0.125, 0.6238, 0.125, 0.6238, 0.002656, 0.625, 0.125, 0.625, 0.2473, 0.6238, 0.2473, 0.6238, 0.125, 0.6238, 0.125, 0.6238, 0.2473, 0.6226, 0.2473, 0.6226, 0.125, 0.6238, 0.002656, 0.6238, 0.125, 0.6226, 0.125, 0.6226, 0.002656, 0.625, 0.2527, 0.625, 0.375, 0.6238, 0.375, 0.6238, 0.2527, 0.625, 0.375, 0.625, 0.4973, 0.6238, 0.4973, 0.6238, 0.375, 0.6238, 0.375, 0.6238, 0.4973, 0.6226, 0.4973, 0.6226, 0.375, 0.6238, 0.2527, 0.6238, 0.375, 0.6226, 0.375, 0.6226, 0.2527, 0.3723, 0.7473, 0.3723, 0.625, 0.3749, 0.625, 0.3749, 0.7473, 0.3723, 0.625, 0.3723, 0.5027, 0.3749, 0.5027, 0.3749, 0.625, 0.3749, 0.625, 0.3749, 0.5027, 0.3774, 0.5027, 0.3774, 0.625, 0.3749, 0.7473, 0.3749, 0.625, 0.3774, 0.625, 0.3774, 0.7473, 0.383, 0.9947, 0.5, 0.9947, 0.5, 0.9951, 0.3812, 0.9951, 0.5, 0.9947, 0.617, 0.9947, 0.6187, 0.995, 0.5, 0.9951, 0.5, 0.9951, 0.6187, 0.995, 0.6204, 0.9954, 0.4999, 0.9954, 0.3812, 0.9951, 0.5, 0.9951, 0.4999, 0.9954, 0.3795, 0.9955, 0.617, 0.7553, 0.5, 0.7553, 0.5, 0.7549, 0.6187, 0.755, 0.5, 0.7553, 0.383, 0.7553, 0.3812, 0.7549, 0.5, 0.7549, 0.5, 0.7549, 0.3812, 0.7549, 0.3795, 0.7545, 0.4999, 0.7546, 0.6187, 0.755, 0.5, 0.7549, 0.4999, 0.7546, 0.6204, 0.7546, 0.6204, 0.7546, 0.6204, 0.875, 0.62, 0.875, 0.62, 0.7563, 0.6204, 0.875, 0.6204, 0.9954, 0.62, 0.9937, 0.62, 0.875, 0.62, 0.875, 0.62, 0.9937, 0.6197, 0.992, 0.6197, 0.875, 0.62, 0.7563, 0.62, 0.875, 0.6197, 0.875, 0.6197, 0.758, 0.3795, 0.9955, 0.3795, 0.875, 0.3799, 0.875, 0.3799, 0.9938, 0.3795, 0.875, 0.3795, 0.7545, 0.3799, 0.7562, 0.3799, 0.875, 0.3799, 0.875, 0.3799, 0.7562, 0.3803, 0.758, 0.3803, 0.875, 0.3799, 0.9938, 0.3799, 0.875, 0.3803, 0.875, 0.3803, 0.992, 0.383, 0.992, 0.5, 0.992, 0.5, 0.9934, 0.383, 0.9934, 0.5, 0.992, 0.617, 0.992, 0.617, 0.9934, 0.5, 0.9934, 0.5, 0.9934, 0.617, 0.9934, 0.617, 0.9947, 0.5, 0.9947, 0.383, 0.9934, 0.5, 0.9934, 0.5, 0.9947, 0.383, 0.9947, 0.617, 0.758, 0.5, 0.758, 0.5, 0.7566, 0.617, 0.7566, 0.5, 0.758, 0.383, 0.758, 0.383, 0.7566, 0.5, 0.7566, 0.5, 0.7566, 0.383, 0.7566, 0.383, 0.7553, 0.5, 0.7553, 0.617, 0.7566, 0.5, 0.7566, 0.5, 0.7553, 0.617, 0.7553, 0.6197, 0.758, 0.6197, 0.875, 0.6184, 0.875, 0.6184, 0.758, 0.6197, 0.875, 0.6197, 0.992, 0.6184, 0.992, 0.6184, 0.875, 0.6184, 0.875, 0.6184, 0.992, 0.617, 0.992, 0.617, 0.875, 0.6184, 0.758, 0.6184, 0.875, 0.617, 0.875, 0.617, 0.758, 0.3803, 0.992, 0.3803, 0.875, 0.3816, 0.875, 0.3816, 0.992, 0.3803, 0.875, 0.3803, 0.758, 0.3816, 0.758, 0.3816, 0.875, 0.3816, 0.875, 0.3816, 0.758, 0.383, 0.758, 0.383, 0.875, 0.3816, 0.992, 0.3816, 0.875, 0.383, 0.875, 0.383, 0.992, 0.383, 0.7553, 0.383, 0.7553, 0.3816, 0.7566, 0.3816, 0.7566, 0.383, 0.7553, 0.383, 0.7553, 0.3816, 0.7566, 0.3816, 0.7566, 0.3816, 0.7566, 0.3816, 0.7566, 0.3803, 0.758, 0.3803, 0.758, 0.3816, 0.7566, 0.3816, 0.7566, 0.3803, 0.758, 0.3803, 0.758, 0.383, 0.9947, 0.383, 0.9947, 0.3816, 0.9934, 0.3816, 0.9934, 0.383, 0.9947, 0.383, 0.9947, 0.3816, 0.9934, 0.3816, 0.9934, 0.3816, 0.9934, 0.3816, 0.9934, 0.3803, 0.992, 0.3803, 0.992, 0.3816, 0.9934, 0.3816, 0.9934, 0.3803, 0.992, 0.3803, 0.992, 0.6197, 0.758, 0.6197, 0.758, 0.6184, 0.7566, 0.6184, 0.7566, 0.6197, 0.758, 0.6197, 0.758, 0.6184, 0.7566, 0.6184, 0.7566, 0.6184, 0.7566, 0.6184, 0.7566, 0.617, 0.7553, 0.617, 0.7553, 0.6184, 0.7566, 0.6184, 0.7566, 0.617, 0.7553, 0.617, 0.7553, 0.617, 0.9947, 0.617, 0.9947, 0.6184, 0.9934, 0.6184, 0.9934, 0.617, 0.9947, 0.617, 0.9947, 0.6184, 0.9934, 0.6184, 0.9934, 0.6184, 0.9934, 0.6184, 0.9934, 0.6197, 0.992, 0.6197, 0.992, 0.6184, 0.9934, 0.6184, 0.9934, 0.6197, 0.992, 0.6197, 0.992, 0.3774, 0.2527, 0.5, 0.2527, 0.5, 0.375, 0.3774, 0.375, 0.5, 0.2527, 0.6226, 0.2527, 0.6226, 0.375, 0.5, 0.375, 0.5, 0.375, 0.6226, 0.375, 0.6226, 0.4973, 0.5, 0.4973, 0.3774, 0.375, 0.5, 0.375, 0.5, 0.4973, 0.3774, 0.4973])
me_cube.materials.append(mat_body_material)
me_cube.materials.append(mat_display_material_03)
me_cube.use_mirror_vertex_groups = False
me_cube.update()
me_cylinder = bpy.data.meshes.new('Cylinder')
me_cylinder.from_pydata([(0.0, 1.0, -1.0), (0.0, 0.8481, 1.0), (0.1951, 0.9808, -1.0), (0.1655, 0.8318, 1.0), (0.3827, 0.9239, -1.0), (0.3246, 0.7835, 1.0), (0.5556, 0.8315, -1.0), (0.4712, 0.7052, 1.0), (0.7071, 0.7071, -1.0), (0.5997, 0.5997, 1.0), (0.8315, 0.5556, -1.0), (0.7052, 0.4712, 1.0), (0.9239, 0.3827, -1.0), (0.7835, 0.3246, 1.0), (0.9808, 0.1951, -1.0), (0.8318, 0.1655, 1.0), (1.0, 0.0, -1.0), (0.8481, 0.0, 1.0), (0.9808, -0.1951, -1.0), (0.8318, -0.1655, 1.0), (0.9239, -0.3827, -1.0), (0.7835, -0.3246, 1.0), (0.8315, -0.5556, -1.0), (0.7052, -0.4712, 1.0), (0.7071, -0.7071, -1.0), (0.5997, -0.5997, 1.0), (0.5556, -0.8315, -1.0), (0.4712, -0.7052, 1.0), (0.3827, -0.9239, -1.0), (0.3246, -0.7835, 1.0), (0.1951, -0.9808, -1.0), (0.1655, -0.8318, 1.0), (0.0, -1.0, -1.0), (0.0, -0.8481, 1.0), (-0.1951, -0.9808, -1.0), (-0.1655, -0.8318, 1.0), (-0.3827, -0.9239, -1.0), (-0.3246, -0.7835, 1.0), (-0.5556, -0.8315, -1.0), (-0.4712, -0.7052, 1.0), (-0.7071, -0.7071, -1.0), (-0.5997, -0.5997, 1.0), (-0.8315, -0.5556, -1.0), (-0.7052, -0.4712, 1.0), (-0.9239, -0.3827, -1.0), (-0.7835, -0.3246, 1.0), (-0.9808, -0.1951, -1.0), (-0.8318, -0.1655, 1.0), (-1.0, 0.0, -1.0), (-0.8481, 0.0, 1.0), (-0.9808, 0.1951, -1.0), (-0.8318, 0.1655, 1.0), (-0.9239, 0.3827, -1.0), (-0.7835, 0.3246, 1.0), (-0.8315, 0.5556, -1.0), (-0.7052, 0.4712, 1.0), (-0.7071, 0.7071, -1.0), (-0.5997, 0.5997, 1.0), (-0.5556, 0.8315, -1.0), (-0.4712, 0.7052, 1.0), (-0.3827, 0.9239, -1.0), (-0.3246, 0.7835, 1.0), (-0.1951, 0.9808, -1.0), (-0.1655, 0.8318, 1.0), (0.1951, 0.9808, 1.0), (0.0, 1.0, 1.0), (0.3827, 0.9239, 1.0), (0.5556, 0.8315, 1.0), (0.7071, 0.7071, 1.0), (0.8315, 0.5556, 1.0), (0.9239, 0.3827, 1.0), (0.9808, 0.1951, 1.0), (1.0, 0.0, 1.0), (0.9808, -0.1951, 1.0), (0.9239, -0.3827, 1.0), (0.8315, -0.5556, 1.0), (0.7071, -0.7071, 1.0), (0.5556, -0.8315, 1.0), (0.3827, -0.9239, 1.0), (0.1951, -0.9808, 1.0), (0.0, -1.0, 1.0), (-0.1951, -0.9808, 1.0), (-0.3827, -0.9239, 1.0), (-0.5556, -0.8315, 1.0), (-0.7071, -0.7071, 1.0), (-0.8315, -0.5556, 1.0), (-0.9239, -0.3827, 1.0), (-0.9808, -0.1951, 1.0), (-1.0, 0.0, 1.0), (-0.9808, 0.1951, 1.0), (-0.9239, 0.3827, 1.0), (-0.8315, 0.5556, 1.0), (-0.7071, 0.7071, 1.0), (-0.5556, 0.8315, 1.0), (-0.3827, 0.9239, 1.0), (-0.1951, 0.9808, 1.0), (0.1655, 0.8318, 1.0), (0.0, 0.8481, 1.0), (0.3246, 0.7835, 1.0), (0.4712, 0.7052, 1.0), (0.5997, 0.5997, 1.0), (0.7052, 0.4712, 1.0), (0.7835, 0.3246, 1.0), (0.8318, 0.1655, 1.0), (0.8481, 0.0, 1.0), (0.8318, -0.1655, 1.0), (0.7835, -0.3246, 1.0), (0.7052, -0.4712, 1.0), (0.5997, -0.5997, 1.0), (0.4712, -0.7052, 1.0), (0.3246, -0.7835, 1.0), (0.1655, -0.8318, 1.0), (0.0, -0.8481, 1.0), (-0.1655, -0.8318, 1.0), (-0.3246, -0.7835, 1.0), (-0.4712, -0.7052, 1.0), (-0.5997, -0.5997, 1.0), (-0.7052, -0.4712, 1.0), (-0.7835, -0.3246, 1.0), (-0.8318, -0.1655, 1.0), (-0.8481, 0.0, 1.0), (-0.8318, 0.1655, 1.0), (-0.7835, 0.3246, 1.0), (-0.7052, 0.4712, 1.0), (-0.5997, 0.5997, 1.0), (-0.4712, 0.7052, 1.0), (-0.3246, 0.7835, 1.0), (-0.1655, 0.8318, 1.0), (0.06438, 0.3236, 0.9518), (-7.369e-08, 0.33, 0.9518), (0.1263, 0.3049, 0.9518), (0.1833, 0.2744, 0.9518), (0.2333, 0.2333, 0.9518), (0.2744, 0.1833, 0.9518), (0.3049, 0.1263, 0.9518), (0.3236, 0.06438, 0.9518), (0.33, 7.158e-08, 0.9518), (0.3236, -0.06438, 0.9518), (0.3049, -0.1263, 0.9518), (0.2744, -0.1833, 0.9518), (0.2333, -0.2333, 0.9518), (0.1833, -0.2744, 0.9518), (0.1263, -0.3049, 0.9518), (0.06438, -0.3236, 0.9518), (7.369e-08, -0.33, 0.9518), (-0.06438, -0.3236, 0.9518), (-0.1263, -0.3049, 0.9518), (-0.1833, -0.2744, 0.9518), (-0.2333, -0.2333, 0.9518), (-0.2744, -0.1833, 0.9518), (-0.3049, -0.1263, 0.9518), (-0.3236, -0.06438, 0.9518), (-0.33, -7.579e-08, 0.9518), (-0.3236, 0.06438, 0.9518), (-0.3049, 0.1263, 0.9518), (-0.2744, 0.1833, 0.9518), (-0.2333, 0.2333, 0.9518), (-0.1833, 0.2744, 0.9518), (-0.1263, 0.3049, 0.9518), (-0.06438, 0.3236, 0.9518), (0.1655, 0.8318, 0.9478), (0.0, 0.8481, 0.9478), (0.3246, 0.7835, 0.9478), (0.4712, 0.7052, 0.9478), (0.5997, 0.5997, 0.9478), (0.7052, 0.4712, 0.9478), (0.7835, 0.3246, 0.9478), (0.8318, 0.1655, 0.9478), (0.8481, -2.28e-09, 0.9478), (0.8318, -0.1655, 0.9478), (0.7835, -0.3246, 0.9478), (0.7052, -0.4712, 0.9478), (0.5997, -0.5997, 0.9478), (0.4712, -0.7052, 0.9478), (0.3246, -0.7835, 0.9478), (0.1655, -0.8318, 0.9478), (0.0, -0.8481, 0.9478), (-0.1655, -0.8318, 0.9478), (-0.3246, -0.7835, 0.9478), (-0.4712, -0.7052, 0.9478), (-0.5997, -0.5997, 0.9478), (-0.7052, -0.4712, 0.9478), (-0.7835, -0.3246, 0.9478), (-0.8318, -0.1655, 0.9478), (-0.8481, -2.28e-09, 0.9478), (-0.8318, 0.1655, 0.9478), (-0.7835, 0.3246, 0.9478), (-0.7052, 0.4712, 0.9478), (-0.5997, 0.5997, 0.9478), (-0.4712, 0.7052, 0.9478), (-0.3246, 0.7835, 0.9478), (-0.1655, 0.8318, 0.9478), (0.1244, 0.6253, 1.0), (0.0, 0.6376, 1.0), (0.244, 0.589, 1.0), (0.3542, 0.5301, 1.0), (0.4508, 0.4508, 1.0), (0.5301, 0.3542, 1.0), (0.589, 0.244, 1.0), (0.6253, 0.1244, 1.0), (0.6376, 0.0, 1.0), (0.6253, -0.1244, 1.0), (0.589, -0.244, 1.0), (0.5301, -0.3542, 1.0), (0.4508, -0.4508, 1.0), (0.3542, -0.5301, 1.0), (0.244, -0.589, 1.0), (0.1244, -0.6253, 1.0), (0.0, -0.6376, 1.0), (-0.1244, -0.6253, 1.0), (-0.244, -0.589, 1.0), (-0.3542, -0.5301, 1.0), (-0.4508, -0.4508, 1.0), (-0.5301, -0.3542, 1.0), (-0.589, -0.244, 1.0), (-0.6253, -0.1244, 1.0), (-0.6376, 0.0, 1.0), (-0.6253, 0.1244, 1.0), (-0.589, 0.244, 1.0), (-0.5301, 0.3542, 1.0), (-0.4508, 0.4508, 1.0), (-0.3542, 0.5301, 1.0), (-0.244, 0.589, 1.0), (-0.1244, 0.6253, 1.0)], [], [(0, 65, 64, 2), (2, 64, 66, 4), (4, 66, 67, 6), (6, 67, 68, 8), (8, 68, 69, 10), (10, 69, 70, 12), (12, 70, 71, 14), (14, 71, 72, 16), (16, 72, 73, 18), (18, 73, 74, 20), (20, 74, 75, 22), (22, 75, 76, 24), (24, 76, 77, 26), (26, 77, 78, 28), (28, 78, 79, 30), (30, 79, 80, 32), (32, 80, 81, 34), (34, 81, 82, 36), (36, 82, 83, 38), (38, 83, 84, 40), (40, 84, 85, 42), (42, 85, 86, 44), (44, 86, 87, 46), (46, 87, 88, 48), (48, 88, 89, 50), (50, 89, 90, 52), (52, 90, 91, 54), (54, 91, 92, 56), (56, 92, 93, 58), (58, 93, 94, 60), (7, 5, 98, 99), (60, 94, 95, 62), (62, 95, 65, 0), (0, 2, 4, 6, 8, 10, 12, 14, 16, 18, 20, 22, 24, 26, 28, 30, 32, 34, 36, 38, 40, 42, 44, 46, 48, 50, 52, 54, 56, 58, 60, 62), (1, 3, 64, 65), (3, 5, 66, 64), (5, 7, 67, 66), (7, 9, 68, 67), (9, 11, 69, 68), (11, 13, 70, 69), (13, 15, 71, 70), (15, 17, 72, 71), (17, 19, 73, 72), (19, 21, 74, 73), (21, 23, 75, 74), (23, 25, 76, 75), (25, 27, 77, 76), (27, 29, 78, 77), (29, 31, 79, 78), (31, 33, 80, 79), (33, 35, 81, 80), (35, 37, 82, 81), (37, 39, 83, 82), (39, 41, 84, 83), (41, 43, 85, 84), (43, 45, 86, 85), (45, 47, 87, 86), (47, 49, 88, 87), (49, 51, 89, 88), (51, 53, 90, 89), (53, 55, 91, 90), (55, 57, 92, 91), (57, 59, 93, 92), (59, 61, 94, 93), (61, 63, 95, 94), (63, 1, 65, 95), (102, 101, 165, 166), (61, 59, 125, 126), (35, 33, 112, 113), (9, 7, 99, 100), (63, 61, 126, 127), (37, 35, 113, 114), (11, 9, 100, 101), (1, 63, 127, 97), (39, 37, 114, 115), (13, 11, 101, 102), (41, 39, 115, 116), (15, 13, 102, 103), (43, 41, 116, 117), (17, 15, 103, 104), (45, 43, 117, 118), (19, 17, 104, 105), (47, 45, 118, 119), (21, 19, 105, 106), (49, 47, 119, 120), (23, 21, 106, 107), (51, 49, 120, 121), (25, 23, 107, 108), (53, 51, 121, 122), (27, 25, 108, 109), (55, 53, 122, 123), (29, 27, 109, 110), (3, 1, 97, 96), (57, 55, 123, 124), (31, 29, 110, 111), (5, 3, 96, 98), (59, 57, 124, 125), (33, 31, 111, 112), (128, 129, 159, 158, 157, 156, 155, 154, 153, 152, 151, 150, 149, 148, 147, 146, 145, 144, 143, 142, 141, 140, 139, 138, 137, 136, 135, 134, 133, 132, 131, 130), (116, 115, 179, 180), (103, 102, 166, 167), (117, 116, 180, 181), (104, 103, 167, 168), (118, 117, 181, 182), (105, 104, 168, 169), (119, 118, 182, 183), (106, 105, 169, 170), (120, 119, 183, 184), (107, 106, 170, 171), (121, 120, 184, 185), (108, 107, 171, 172), (122, 121, 185, 186), (109, 108, 172, 173), (123, 122, 186, 187), (110, 109, 173, 174), (96, 97, 161, 160), (124, 123, 187, 188), (111, 110, 174, 175), (98, 96, 160, 162), (125, 124, 188, 189), (112, 111, 175, 176), (99, 98, 162, 163), (126, 125, 189, 190), (113, 112, 176, 177), (100, 99, 163, 164), (127, 126, 190, 191), (114, 113, 177, 178), (101, 100, 164, 165), (97, 127, 191, 161), (115, 114, 178, 179), (193, 192, 160, 161), (192, 194, 162, 160), (194, 195, 163, 162), (195, 196, 164, 163), (196, 197, 165, 164), (197, 198, 166, 165), (198, 199, 167, 166), (199, 200, 168, 167), (200, 201, 169, 168), (201, 202, 170, 169), (202, 203, 171, 170), (203, 204, 172, 171), (204, 205, 173, 172), (205, 206, 174, 173), (206, 207, 175, 174), (207, 208, 176, 175), (208, 209, 177, 176), (209, 210, 178, 177), (210, 211, 179, 178), (211, 212, 180, 179), (212, 213, 181, 180), (213, 214, 182, 181), (214, 215, 183, 182), (215, 216, 184, 183), (216, 217, 185, 184), (217, 218, 186, 185), (218, 219, 187, 186), (219, 220, 188, 187), (220, 221, 189, 188), (221, 222, 190, 189), (222, 223, 191, 190), (223, 193, 161, 191), (129, 128, 192, 193), (128, 130, 194, 192), (130, 131, 195, 194), (131, 132, 196, 195), (132, 133, 197, 196), (133, 134, 198, 197), (134, 135, 199, 198), (135, 136, 200, 199), (136, 137, 201, 200), (137, 138, 202, 201), (138, 139, 203, 202), (139, 140, 204, 203), (140, 141, 205, 204), (141, 142, 206, 205), (142, 143, 207, 206), (143, 144, 208, 207), (144, 145, 209, 208), (145, 146, 210, 209), (146, 147, 211, 210), (147, 148, 212, 211), (148, 149, 213, 212), (149, 150, 214, 213), (150, 151, 215, 214), (151, 152, 216, 215), (152, 153, 217, 216), (153, 154, 218, 217), (154, 155, 219, 218), (155, 156, 220, 219), (156, 157, 221, 220), (157, 158, 222, 221), (158, 159, 223, 222), (159, 129, 193, 223)])
me_cylinder.polygons.foreach_set('use_smooth', [1, 1, 1, 1, 1, 1, 1, 1, 1, 1, 1, 1, 1, 1, 1, 1, 1, 1, 1, 1, 1, 1, 1, 1, 1, 1, 1, 1, 1, 1, 0, 1, 1, 1, 0, 0, 0, 0, 0, 0, 0, 0, 0, 0, 0, 0, 0, 0, 0, 0, 0, 0, 0, 0, 0, 0, 0, 0, 0, 0, 0, 0, 0, 0, 0, 0, 0, 0, 0, 0, 0, 0, 0, 0, 0, 0, 0, 0, 0, 0, 0, 0, 0, 0, 0, 0, 0, 0, 0, 0, 0, 0, 0, 0, 0, 0, 0, 0, 0, 0, 0, 0, 0, 0, 0, 0, 0, 0, 0, 0, 0, 0, 0, 0, 0, 0, 0, 0, 0, 0, 0, 0, 0, 0, 0, 0, 0, 0, 0, 0, 0, 0, 0, 0, 0, 0, 0, 0, 0, 0, 0, 0, 0, 0, 0, 0, 0, 0, 0, 0, 0, 0, 0, 0, 0, 0, 0, 0, 0, 0, 0, 0, 0, 0, 0, 0, 0, 0, 0, 0, 0, 0, 0, 0, 0, 0, 0, 0, 0, 0, 0, 0, 0, 0, 0, 0, 0, 0, 0, 0, 0, 0, 0, 0])
me_cylinder.polygons.foreach_set('material_index', [0, 0, 0, 0, 0, 0, 0, 0, 0, 0, 0, 0, 0, 0, 0, 0, 0, 0, 0, 0, 0, 0, 0, 0, 0, 0, 0, 0, 0, 0, 0, 0, 0, 0, 0, 0, 0, 0, 0, 0, 0, 0, 0, 0, 0, 0, 0, 0, 0, 0, 0, 0, 0, 0, 0, 0, 0, 0, 0, 0, 0, 0, 0, 0, 0, 0, 0, 0, 0, 0, 0, 0, 0, 0, 0, 0, 0, 0, 0, 0, 0, 0, 0, 0, 0, 0, 0, 0, 0, 0, 0, 0, 0, 0, 0, 0, 0, 0, 2, 0, 0, 0, 0, 0, 0, 0, 0, 0, 0, 0, 0, 0, 0, 0, 0, 0, 0, 0, 0, 0, 0, 0, 0, 0, 0, 0, 0, 0, 0, 0, 0, 0, 0, 0, 0, 0, 0, 0, 0, 0, 0, 0, 0, 0, 0, 0, 0, 0, 0, 0, 0, 0, 0, 0, 0, 0, 0, 0, 0, 0, 0, 0, 1, 1, 1, 1, 1, 1, 1, 1, 1, 1, 1, 1, 1, 1, 1, 1, 1, 1, 1, 1, 1, 1, 1, 1, 1, 1, 1, 1, 1, 1, 1, 1])
_uv = me_cylinder.uv_layers.new(name='UVMap')
_uv.uv.foreach_set('vector', [1.0, 0.5, 1.0, 1.0, 0.9688, 1.0, 0.9688, 0.5, 0.9688, 0.5, 0.9688, 1.0, 0.9375, 1.0, 0.9375, 0.5, 0.9375, 0.5, 0.9375, 1.0, 0.9062, 1.0, 0.9062, 0.5, 0.9062, 0.5, 0.9062, 1.0, 0.875, 1.0, 0.875, 0.5, 0.875, 0.5, 0.875, 1.0, 0.8438, 1.0, 0.8438, 0.5, 0.8438, 0.5, 0.8438, 1.0, 0.8125, 1.0, 0.8125, 0.5, 0.8125, 0.5, 0.8125, 1.0, 0.7812, 1.0, 0.7812, 0.5, 0.7812, 0.5, 0.7812, 1.0, 0.75, 1.0, 0.75, 0.5, 0.75, 0.5, 0.75, 1.0, 0.7188, 1.0, 0.7188, 0.5, 0.7188, 0.5, 0.7188, 1.0, 0.6875, 1.0, 0.6875, 0.5, 0.6875, 0.5, 0.6875, 1.0, 0.6562, 1.0, 0.6562, 0.5, 0.6562, 0.5, 0.6562, 1.0, 0.625, 1.0, 0.625, 0.5, 0.625, 0.5, 0.625, 1.0, 0.5938, 1.0, 0.5938, 0.5, 0.5938, 0.5, 0.5938, 1.0, 0.5625, 1.0, 0.5625, 0.5, 0.5625, 0.5, 0.5625, 1.0, 0.5312, 1.0, 0.5312, 0.5, 0.5312, 0.5, 0.5312, 1.0, 0.5, 1.0, 0.5, 0.5, 0.5, 0.5, 0.5, 1.0, 0.4688, 1.0, 0.4688, 0.5, 0.4688, 0.5, 0.4688, 1.0, 0.4375, 1.0, 0.4375, 0.5, 0.4375, 0.5, 0.4375, 1.0, 0.4062, 1.0, 0.4062, 0.5, 0.4062, 0.5, 0.4062, 1.0, 0.375, 1.0, 0.375, 0.5, 0.375, 0.5, 0.375, 1.0, 0.3438, 1.0, 0.3438, 0.5, 0.3438, 0.5, 0.3438, 1.0, 0.3125, 1.0, 0.3125, 0.5, 0.3125, 0.5, 0.3125, 1.0, 0.2812, 1.0, 0.2812, 0.5, 0.2812, 0.5, 0.2812, 1.0, 0.25, 1.0, 0.25, 0.5, 0.25, 0.5, 0.25, 1.0, 0.2188, 1.0, 0.2188, 0.5, 0.2188, 0.5, 0.2188, 1.0, 0.1875, 1.0, 0.1875, 0.5, 0.1875, 0.5, 0.1875, 1.0, 0.1562, 1.0, 0.1562, 0.5, 0.1562, 0.5, 0.1562, 1.0, 0.125, 1.0, 0.125, 0.5, 0.125, 0.5, 0.125, 1.0, 0.09375, 1.0, 0.09375, 0.5, 0.09375, 0.5, 0.09375, 1.0, 0.0625, 1.0, 0.0625, 0.5, 0.3631, 0.4192, 0.3279, 0.438, 0.3279, 0.438, 0.3631, 0.4192, 0.0625, 0.5, 0.0625, 1.0, 0.03125, 1.0, 0.03125, 0.5, 0.03125, 0.5, 0.03125, 1.0, 0.0, 1.0, 0.0, 0.5, 0.75, 0.49, 0.7968, 0.4854, 0.8418, 0.4717, 0.8833, 0.4496, 0.9197, 0.4197, 0.9496, 0.3833, 0.9717, 0.3418, 0.9854, 0.2968, 0.99, 0.25, 0.9854, 0.2032, 0.9717, 0.1582, 0.9496, 0.1167, 0.9197, 0.08029, 0.8833, 0.05045, 0.8418, 0.02827, 0.7968, 0.01461, 0.75, 0.01, 0.7032, 0.01461, 0.6582, 0.02827, 0.6167, 0.05045, 0.5803, 0.08029, 0.5504, 0.1167, 0.5283, 0.1582, 0.5146, 0.2032, 0.51, 0.25, 0.5146, 0.2968, 0.5283, 0.3418, 0.5504, 0.3833, 0.5803, 0.4197, 0.6167, 0.4496, 0.6582, 0.4717, 0.7032, 0.4854, 0.25, 0.4535, 0.2897, 0.4496, 0.2968, 0.4854, 0.25, 0.49, 0.2897, 0.4496, 0.3279, 0.438, 0.3418, 0.4717, 0.2968, 0.4854, 0.3279, 0.438, 0.3631, 0.4192, 0.3833, 0.4496, 0.3418, 0.4717, 0.3631, 0.4192, 0.3939, 0.3939, 0.4197, 0.4197, 0.3833, 0.4496, 0.3939, 0.3939, 0.4192, 0.3631, 0.4496, 0.3833, 0.4197, 0.4197, 0.4192, 0.3631, 0.438, 0.3279, 0.4717, 0.3418, 0.4496, 0.3833, 0.438, 0.3279, 0.4496, 0.2897, 0.4854, 0.2968, 0.4717, 0.3418, 0.4496, 0.2897, 0.4535, 0.25, 0.49, 0.25, 0.4854, 0.2968, 0.4535, 0.25, 0.4496, 0.2103, 0.4854, 0.2032, 0.49, 0.25, 0.4496, 0.2103, 0.438, 0.1721, 0.4717, 0.1582, 0.4854, 0.2032, 0.438, 0.1721, 0.4192, 0.1369, 0.4496, 0.1167, 0.4717, 0.1582, 0.4192, 0.1369, 0.3939, 0.1061, 0.4197, 0.08029, 0.4496, 0.1167, 0.3939, 0.1061, 0.3631, 0.08076, 0.3833, 0.05045, 0.4197, 0.08029, 0.3631, 0.08076, 0.3279, 0.06195, 0.3418, 0.02827, 0.3833, 0.05045, 0.3279, 0.06195, 0.2897, 0.05037, 0.2968, 0.01461, 0.3418, 0.02827, 0.2897, 0.05037, 0.25, 0.04646, 0.25, 0.01, 0.2968, 0.01461, 0.25, 0.04646, 0.2103, 0.05037, 0.2032, 0.01461, 0.25, 0.01, 0.2103, 0.05037, 0.1721, 0.06195, 0.1582, 0.02827, 0.2032, 0.01461, 0.1721, 0.06195, 0.1369, 0.08076, 0.1167, 0.05045, 0.1582, 0.02827, 0.1369, 0.08076, 0.1061, 0.1061, 0.08029, 0.08029, 0.1167, 0.05045, 0.1061, 0.1061, 0.08076, 0.1369, 0.05045, 0.1167, 0.08029, 0.08029, 0.08076, 0.1369, 0.06195, 0.1721, 0.02827, 0.1582, 0.05045, 0.1167, 0.06195, 0.1721, 0.05037, 0.2103, 0.01461, 0.2032, 0.02827, 0.1582, 0.05037, 0.2103, 0.04646, 0.25, 0.01, 0.25, 0.01461, 0.2032, 0.04646, 0.25, 0.05037, 0.2897, 0.01461, 0.2968, 0.01, 0.25, 0.05037, 0.2897, 0.06195, 0.3279, 0.02827, 0.3418, 0.01461, 0.2968, 0.06195, 0.3279, 0.08076, 0.3631, 0.05045, 0.3833, 0.02827, 0.3418, 0.08076, 0.3631, 0.1061, 0.3939, 0.08029, 0.4197, 0.05045, 0.3833, 0.1061, 0.3939, 0.1369, 0.4192, 0.1167, 0.4496, 0.08029, 0.4197, 0.1369, 0.4192, 0.1721, 0.438, 0.1582, 0.4717, 0.1167, 0.4496, 0.1721, 0.438, 0.2103, 0.4496, 0.2032, 0.4854, 0.1582, 0.4717, 0.2103, 0.4496, 0.25, 0.4535, 0.25, 0.49, 0.2032, 0.4854, 0.438, 0.3279, 0.4192, 0.3631, 0.4192, 0.3631, 0.438, 0.3279, 0.1721, 0.438, 0.1369, 0.4192, 0.1369, 0.4192, 0.1721, 0.438, 0.2103, 0.05037, 0.25, 0.04646, 0.25, 0.04646, 0.2103, 0.05037, 0.3939, 0.3939, 0.3631, 0.4192, 0.3631, 0.4192, 0.3939, 0.3939, 0.2103, 0.4496, 0.1721, 0.438, 0.1721, 0.438, 0.2103, 0.4496, 0.1721, 0.06195, 0.2103, 0.05037, 0.2103, 0.05037, 0.1721, 0.06195, 0.4192, 0.3631, 0.3939, 0.3939, 0.3939, 0.3939, 0.4192, 0.3631, 0.25, 0.4535, 0.2103, 0.4496, 0.2103, 0.4496, 0.25, 0.4535, 0.1369, 0.08076, 0.1721, 0.06195, 0.1721, 0.06195, 0.1369, 0.08076, 0.438, 0.3279, 0.4192, 0.3631, 0.4192, 0.3631, 0.438, 0.3279, 0.1061, 0.1061, 0.1369, 0.08076, 0.1369, 0.08076, 0.1061, 0.1061, 0.4496, 0.2897, 0.438, 0.3279, 0.438, 0.3279, 0.4496, 0.2897, 0.08076, 0.1369, 0.1061, 0.1061, 0.1061, 0.1061, 0.08076, 0.1369, 0.4535, 0.25, 0.4496, 0.2897, 0.4496, 0.2897, 0.4535, 0.25, 0.06195, 0.1721, 0.08076, 0.1369, 0.08076, 0.1369, 0.06195, 0.1721, 0.4496, 0.2103, 0.4535, 0.25, 0.4535, 0.25, 0.4496, 0.2103, 0.05037, 0.2103, 0.06195, 0.1721, 0.06195, 0.1721, 0.05037, 0.2103, 0.438, 0.1721, 0.4496, 0.2103, 0.4496, 0.2103, 0.438, 0.1721, 0.04646, 0.25, 0.05037, 0.2103, 0.05037, 0.2103, 0.04646, 0.25, 0.4192, 0.1369, 0.438, 0.1721, 0.438, 0.1721, 0.4192, 0.1369, 0.05037, 0.2897, 0.04646, 0.25, 0.04646, 0.25, 0.05037, 0.2897, 0.3939, 0.1061, 0.4192, 0.1369, 0.4192, 0.1369, 0.3939, 0.1061, 0.06195, 0.3279, 0.05037, 0.2897, 0.05037, 0.2897, 0.06195, 0.3279, 0.3631, 0.08076, 0.3939, 0.1061, 0.3939, 0.1061, 0.3631, 0.08076, 0.08076, 0.3631, 0.06195, 0.3279, 0.06195, 0.3279, 0.08076, 0.3631, 0.3279, 0.06195, 0.3631, 0.08076, 0.3631, 0.08076, 0.3279, 0.06195, 0.2897, 0.4496, 0.25, 0.4535, 0.25, 0.4535, 0.2897, 0.4496, 0.1061, 0.3939, 0.08076, 0.3631, 0.08076, 0.3631, 0.1061, 0.3939, 0.2897, 0.05037, 0.3279, 0.06195, 0.3279, 0.06195, 0.2897, 0.05037, 0.3279, 0.438, 0.2897, 0.4496, 0.2897, 0.4496, 0.3279, 0.438, 0.1369, 0.4192, 0.1061, 0.3939, 0.1061, 0.3939, 0.1369, 0.4192, 0.25, 0.04646, 0.2897, 0.05037, 0.2897, 0.05037, 0.25, 0.04646, 0.2655, 0.3277, 0.25, 0.3292, 0.2345, 0.3277, 0.2197, 0.3232, 0.206, 0.3159, 0.194, 0.306, 0.1841, 0.294, 0.1768, 0.2803, 0.1723, 0.2655, 0.1708, 0.25, 0.1723, 0.2345, 0.1768, 0.2197, 0.1841, 0.206, 0.194, 0.194, 0.206, 0.1841, 0.2197, 0.1768, 0.2345, 0.1723, 0.25, 0.1708, 0.2655, 0.1723, 0.2803, 0.1768, 0.294, 0.1841, 0.306, 0.194, 0.3159, 0.206, 0.3232, 0.2197, 0.3277, 0.2345, 0.3292, 0.25, 0.3277, 0.2655, 0.3232, 0.2803, 0.3159, 0.294, 0.306, 0.306, 0.294, 0.3159, 0.2803, 0.3232, 0.1061, 0.1061, 0.1369, 0.08076, 0.1369, 0.08076, 0.1061, 0.1061, 0.4496, 0.2897, 0.438, 0.3279, 0.438, 0.3279, 0.4496, 0.2897, 0.08076, 0.1369, 0.1061, 0.1061, 0.1061, 0.1061, 0.08076, 0.1369, 0.4535, 0.25, 0.4496, 0.2897, 0.4496, 0.2897, 0.4535, 0.25, 0.06195, 0.1721, 0.08076, 0.1369, 0.08076, 0.1369, 0.06195, 0.1721, 0.4496, 0.2103, 0.4535, 0.25, 0.4535, 0.25, 0.4496, 0.2103, 0.05037, 0.2103, 0.06195, 0.1721, 0.06195, 0.1721, 0.05037, 0.2103, 0.438, 0.1721, 0.4496, 0.2103, 0.4496, 0.2103, 0.438, 0.1721, 0.04646, 0.25, 0.05037, 0.2103, 0.05037, 0.2103, 0.04646, 0.25, 0.4192, 0.1369, 0.438, 0.1721, 0.438, 0.1721, 0.4192, 0.1369, 0.05037, 0.2897, 0.04646, 0.25, 0.04646, 0.25, 0.05037, 0.2897, 0.3939, 0.1061, 0.4192, 0.1369, 0.4192, 0.1369, 0.3939, 0.1061, 0.06195, 0.3279, 0.05037, 0.2897, 0.05037, 0.2897, 0.06195, 0.3279, 0.3631, 0.08076, 0.3939, 0.1061, 0.3939, 0.1061, 0.3631, 0.08076, 0.08076, 0.3631, 0.06195, 0.3279, 0.06195, 0.3279, 0.08076, 0.3631, 0.3279, 0.06195, 0.3631, 0.08076, 0.3631, 0.08076, 0.3279, 0.06195, 0.2897, 0.4496, 0.25, 0.4535, 0.25, 0.4535, 0.2897, 0.4496, 0.1061, 0.3939, 0.08076, 0.3631, 0.08076, 0.3631, 0.1061, 0.3939, 0.2897, 0.05037, 0.3279, 0.06195, 0.3279, 0.06195, 0.2897, 0.05037, 0.3279, 0.438, 0.2897, 0.4496, 0.2897, 0.4496, 0.3279, 0.438, 0.1369, 0.4192, 0.1061, 0.3939, 0.1061, 0.3939, 0.1369, 0.4192, 0.25, 0.04646, 0.2897, 0.05037, 0.2897, 0.05037, 0.25, 0.04646, 0.3631, 0.4192, 0.3279, 0.438, 0.3279, 0.438, 0.3631, 0.4192, 0.1721, 0.438, 0.1369, 0.4192, 0.1369, 0.4192, 0.1721, 0.438, 0.2103, 0.05037, 0.25, 0.04646, 0.25, 0.04646, 0.2103, 0.05037, 0.3939, 0.3939, 0.3631, 0.4192, 0.3631, 0.4192, 0.3939, 0.3939, 0.2103, 0.4496, 0.1721, 0.438, 0.1721, 0.438, 0.2103, 0.4496, 0.1721, 0.06195, 0.2103, 0.05037, 0.2103, 0.05037, 0.1721, 0.06195, 0.4192, 0.3631, 0.3939, 0.3939, 0.3939, 0.3939, 0.4192, 0.3631, 0.25, 0.4535, 0.2103, 0.4496, 0.2103, 0.4496, 0.25, 0.4535, 0.1369, 0.08076, 0.1721, 0.06195, 0.1721, 0.06195, 0.1369, 0.08076, 0.25, 0.403, 0.2799, 0.4001, 0.2897, 0.4496, 0.25, 0.4535, 0.2799, 0.4001, 0.3086, 0.3914, 0.3279, 0.438, 0.2897, 0.4496, 0.3086, 0.3914, 0.335, 0.3772, 0.3631, 0.4192, 0.3279, 0.438, 0.335, 0.3772, 0.3582, 0.3582, 0.3939, 0.3939, 0.3631, 0.4192, 0.3582, 0.3582, 0.3772, 0.335, 0.4192, 0.3631, 0.3939, 0.3939, 0.3772, 0.335, 0.3914, 0.3086, 0.438, 0.3279, 0.4192, 0.3631, 0.3914, 0.3086, 0.4001, 0.2799, 0.4496, 0.2897, 0.438, 0.3279, 0.4001, 0.2799, 0.403, 0.25, 0.4535, 0.25, 0.4496, 0.2897, 0.403, 0.25, 0.4001, 0.2201, 0.4496, 0.2103, 0.4535, 0.25, 0.4001, 0.2201, 0.3914, 0.1914, 0.438, 0.1721, 0.4496, 0.2103, 0.3914, 0.1914, 0.3772, 0.165, 0.4192, 0.1369, 0.438, 0.1721, 0.3772, 0.165, 0.3582, 0.1418, 0.3939, 0.1061, 0.4192, 0.1369, 0.3582, 0.1418, 0.335, 0.1228, 0.3631, 0.08076, 0.3939, 0.1061, 0.335, 0.1228, 0.3086, 0.1086, 0.3279, 0.06195, 0.3631, 0.08076, 0.3086, 0.1086, 0.2799, 0.09992, 0.2897, 0.05037, 0.3279, 0.06195, 0.2799, 0.09992, 0.25, 0.09698, 0.25, 0.04646, 0.2897, 0.05037, 0.25, 0.09698, 0.2201, 0.09992, 0.2103, 0.05037, 0.25, 0.04646, 0.2201, 0.09992, 0.1914, 0.1086, 0.1721, 0.06195, 0.2103, 0.05037, 0.1914, 0.1086, 0.165, 0.1228, 0.1369, 0.08076, 0.1721, 0.06195, 0.165, 0.1228, 0.1418, 0.1418, 0.1061, 0.1061, 0.1369, 0.08076, 0.1418, 0.1418, 0.1228, 0.165, 0.08076, 0.1369, 0.1061, 0.1061, 0.1228, 0.165, 0.1086, 0.1914, 0.06195, 0.1721, 0.08076, 0.1369, 0.1086, 0.1914, 0.09992, 0.2201, 0.05037, 0.2103, 0.06195, 0.1721, 0.09992, 0.2201, 0.09698, 0.25, 0.04646, 0.25, 0.05037, 0.2103, 0.09698, 0.25, 0.09992, 0.2799, 0.05037, 0.2897, 0.04646, 0.25, 0.09992, 0.2799, 0.1086, 0.3086, 0.06195, 0.3279, 0.05037, 0.2897, 0.1086, 0.3086, 0.1228, 0.335, 0.08076, 0.3631, 0.06195, 0.3279, 0.1228, 0.335, 0.1418, 0.3582, 0.1061, 0.3939, 0.08076, 0.3631, 0.1418, 0.3582, 0.165, 0.3772, 0.1369, 0.4192, 0.1061, 0.3939, 0.165, 0.3772, 0.1914, 0.3914, 0.1721, 0.438, 0.1369, 0.4192, 0.1914, 0.3914, 0.2201, 0.4001, 0.2103, 0.4496, 0.1721, 0.438, 0.2201, 0.4001, 0.25, 0.403, 0.25, 0.4535, 0.2103, 0.4496, 0.25, 0.3292, 0.2655, 0.3277, 0.2799, 0.4001, 0.25, 0.403, 0.2655, 0.3277, 0.2803, 0.3232, 0.3086, 0.3914, 0.2799, 0.4001, 0.2803, 0.3232, 0.294, 0.3159, 0.335, 0.3772, 0.3086, 0.3914, 0.294, 0.3159, 0.306, 0.306, 0.3582, 0.3582, 0.335, 0.3772, 0.306, 0.306, 0.3159, 0.294, 0.3772, 0.335, 0.3582, 0.3582, 0.3159, 0.294, 0.3232, 0.2803, 0.3914, 0.3086, 0.3772, 0.335, 0.3232, 0.2803, 0.3277, 0.2655, 0.4001, 0.2799, 0.3914, 0.3086, 0.3277, 0.2655, 0.3292, 0.25, 0.403, 0.25, 0.4001, 0.2799, 0.3292, 0.25, 0.3277, 0.2345, 0.4001, 0.2201, 0.403, 0.25, 0.3277, 0.2345, 0.3232, 0.2197, 0.3914, 0.1914, 0.4001, 0.2201, 0.3232, 0.2197, 0.3159, 0.206, 0.3772, 0.165, 0.3914, 0.1914, 0.3159, 0.206, 0.306, 0.194, 0.3582, 0.1418, 0.3772, 0.165, 0.306, 0.194, 0.294, 0.1841, 0.335, 0.1228, 0.3582, 0.1418, 0.294, 0.1841, 0.2803, 0.1768, 0.3086, 0.1086, 0.335, 0.1228, 0.2803, 0.1768, 0.2655, 0.1723, 0.2799, 0.09992, 0.3086, 0.1086, 0.2655, 0.1723, 0.25, 0.1708, 0.25, 0.09698, 0.2799, 0.09992, 0.25, 0.1708, 0.2345, 0.1723, 0.2201, 0.09992, 0.25, 0.09698, 0.2345, 0.1723, 0.2197, 0.1768, 0.1914, 0.1086, 0.2201, 0.09992, 0.2197, 0.1768, 0.206, 0.1841, 0.165, 0.1228, 0.1914, 0.1086, 0.206, 0.1841, 0.194, 0.194, 0.1418, 0.1418, 0.165, 0.1228, 0.194, 0.194, 0.1841, 0.206, 0.1228, 0.165, 0.1418, 0.1418, 0.1841, 0.206, 0.1768, 0.2197, 0.1086, 0.1914, 0.1228, 0.165, 0.1768, 0.2197, 0.1723, 0.2345, 0.09992, 0.2201, 0.1086, 0.1914, 0.1723, 0.2345, 0.1708, 0.25, 0.09698, 0.25, 0.09992, 0.2201, 0.1708, 0.25, 0.1723, 0.2655, 0.09992, 0.2799, 0.09698, 0.25, 0.1723, 0.2655, 0.1768, 0.2803, 0.1086, 0.3086, 0.09992, 0.2799, 0.1768, 0.2803, 0.1841, 0.294, 0.1228, 0.335, 0.1086, 0.3086, 0.1841, 0.294, 0.194, 0.306, 0.1418, 0.3582, 0.1228, 0.335, 0.194, 0.306, 0.206, 0.3159, 0.165, 0.3772, 0.1418, 0.3582, 0.206, 0.3159, 0.2197, 0.3232, 0.1914, 0.3914, 0.165, 0.3772, 0.2197, 0.3232, 0.2345, 0.3277, 0.2201, 0.4001, 0.1914, 0.3914, 0.2345, 0.3277, 0.25, 0.3292, 0.25, 0.403, 0.2201, 0.4001])
me_cylinder.materials.append(mat_camera_outside)
me_cylinder.materials.append(mat_camera_mid)
me_cylinder.materials.append(mat_camera_eye)
me_cylinder.update()
me_circle = bpy.data.meshes.new('Circle')
me_circle.from_pydata([(0.0, 1.0, 0.0), (-0.1951, 0.9808, 0.0), (-0.3827, 0.9239, 0.0), (-0.5556, 0.8315, 0.0), (-0.7071, 0.7071, 0.0), (-0.8315, 0.5556, 0.0), (-0.9239, 0.3827, 0.0), (-0.9808, 0.1951, 0.0), (-1.0, 0.0, 0.0), (-0.9808, -0.1951, 0.0), (-0.9239, -0.3827, 0.0), (-0.8315, -0.5556, 0.0), (-0.7071, -0.7071, 0.0), (-0.5556, -0.8315, 0.0), (-0.3827, -0.9239, 0.0), (-0.1951, -0.9808, 0.0), (0.0, -1.0, 0.0), (0.1951, -0.9808, 0.0), (0.3827, -0.9239, 0.0), (0.5556, -0.8315, 0.0), (0.7071, -0.7071, 0.0), (0.8315, -0.5556, 0.0), (0.9239, -0.3827, 0.0), (0.9808, -0.1951, 0.0), (1.0, 0.0, 0.0), (0.9808, 0.1951, 0.0), (0.9239, 0.3827, 0.0), (0.8315, 0.5556, 0.0), (0.7071, 0.7071, 0.0), (0.5556, 0.8315, 0.0), (0.3827, 0.9239, 0.0), (0.1951, 0.9808, 0.0)], [], [(1, 0, 31, 30, 29, 28, 27, 26, 25, 24, 23, 22, 21, 20, 19, 18, 17, 16, 15, 14, 13, 12, 11, 10, 9, 8, 7, 6, 5, 4, 3, 2)])
_uv = me_circle.uv_layers.new(name='UVMap')
_uv.uv.foreach_set('vector', [0.0, 0.0, 0.0, 0.0, 0.0, 0.0, 0.0, 0.0, 0.0, 0.0, 0.0, 0.0, 0.0, 0.0, 0.0, 0.0, 0.0, 0.0, 0.0, 0.0, 0.0, 0.0, 0.0, 0.0, 0.0, 0.0, 0.0, 0.0, 0.0, 0.0, 0.0, 0.0, 0.0, 0.0, 0.0, 0.0, 0.0, 0.0, 0.0, 0.0, 0.0, 0.0, 0.0, 0.0, 0.0, 0.0, 0.0, 0.0, 0.0, 0.0, 0.0, 0.0, 0.0, 0.0, 0.0, 0.0, 0.0, 0.0, 0.0, 0.0, 0.0, 0.0, 0.0, 0.0])
me_circle.materials.append(mat_camera_glas)
me_circle.update()
me_cylinder_001 = bpy.data.meshes.new('Cylinder.001')
me_cylinder_001.from_pydata([(0.0, 1.0, -1.0), (0.0, 1.0, 1.0), (0.1951, 0.9808, -1.0), (0.1951, 0.9808, 1.0), (0.3827, 0.9239, -1.0), (0.3827, 0.9239, 1.0), (0.5556, 0.8315, -1.0), (0.5556, 0.8315, 1.0), (0.7071, 0.7071, -1.0), (0.7071, 0.7071, 1.0), (0.8315, 0.5556, -1.0), (0.8315, 0.5556, 1.0), (0.9239, 0.3827, -1.0), (0.9239, 0.3827, 1.0), (0.9808, 0.1951, -1.0), (0.9808, 0.1951, 1.0), (1.0, 0.0, -1.0), (1.0, 0.0, 1.0), (0.9808, -0.1951, -1.0), (0.9808, -0.1951, 1.0), (0.9239, -0.3827, -1.0), (0.9239, -0.3827, 1.0), (0.8315, -0.5556, -1.0), (0.8315, -0.5556, 1.0), (0.7071, -0.7071, -1.0), (0.7071, -0.7071, 1.0), (0.5556, -0.8315, -1.0), (0.5556, -0.8315, 1.0), (0.3827, -0.9239, -1.0), (0.3827, -0.9239, 1.0), (0.1951, -0.9808, -1.0), (0.1951, -0.9808, 1.0), (0.0, -1.0, -1.0), (0.0, -1.0, 1.0), (-0.1951, -0.9808, -1.0), (-0.1951, -0.9808, 1.0), (-0.3827, -0.9239, -1.0), (-0.3827, -0.9239, 1.0), (-0.5556, -0.8315, -1.0), (-0.5556, -0.8315, 1.0), (-0.7071, -0.7071, -1.0), (-0.7071, -0.7071, 1.0), (-0.8315, -0.5556, -1.0), (-0.8315, -0.5556, 1.0), (-0.9239, -0.3827, -1.0), (-0.9239, -0.3827, 1.0), (-0.9808, -0.1951, -1.0), (-0.9808, -0.1951, 1.0), (-1.0, 0.0, -1.0), (-1.0, 0.0, 1.0), (-0.9808, 0.1951, -1.0), (-0.9808, 0.1951, 1.0), (-0.9239, 0.3827, -1.0), (-0.9239, 0.3827, 1.0), (-0.8315, 0.5556, -1.0), (-0.8315, 0.5556, 1.0), (-0.7071, 0.7071, -1.0), (-0.7071, 0.7071, 1.0), (-0.5556, 0.8315, -1.0), (-0.5556, 0.8315, 1.0), (-0.3827, 0.9239, -1.0), (-0.3827, 0.9239, 1.0), (-0.1951, 0.9808, -1.0), (-0.1951, 0.9808, 1.0)], [], [(0, 1, 3, 2), (2, 3, 5, 4), (4, 5, 7, 6), (6, 7, 9, 8), (8, 9, 11, 10), (10, 11, 13, 12), (12, 13, 15, 14), (14, 15, 17, 16), (16, 17, 19, 18), (18, 19, 21, 20), (20, 21, 23, 22), (22, 23, 25, 24), (24, 25, 27, 26), (26, 27, 29, 28), (28, 29, 31, 30), (30, 31, 33, 32), (32, 33, 35, 34), (34, 35, 37, 36), (36, 37, 39, 38), (38, 39, 41, 40), (40, 41, 43, 42), (42, 43, 45, 44), (44, 45, 47, 46), (46, 47, 49, 48), (48, 49, 51, 50), (50, 51, 53, 52), (52, 53, 55, 54), (54, 55, 57, 56), (56, 57, 59, 58), (58, 59, 61, 60), (3, 1, 63, 61, 59, 57, 55, 53, 51, 49, 47, 45, 43, 41, 39, 37, 35, 33, 31, 29, 27, 25, 23, 21, 19, 17, 15, 13, 11, 9, 7, 5), (60, 61, 63, 62), (62, 63, 1, 0), (0, 2, 4, 6, 8, 10, 12, 14, 16, 18, 20, 22, 24, 26, 28, 30, 32, 34, 36, 38, 40, 42, 44, 46, 48, 50, 52, 54, 56, 58, 60, 62)])
me_cylinder_001.polygons.foreach_set('use_smooth', [True] * 34)
_uv = me_cylinder_001.uv_layers.new(name='UVMap')
_uv.uv.foreach_set('vector', [1.0, 0.5, 1.0, 1.0, 0.9688, 1.0, 0.9688, 0.5, 0.9688, 0.5, 0.9688, 1.0, 0.9375, 1.0, 0.9375, 0.5, 0.9375, 0.5, 0.9375, 1.0, 0.9062, 1.0, 0.9062, 0.5, 0.9062, 0.5, 0.9062, 1.0, 0.875, 1.0, 0.875, 0.5, 0.875, 0.5, 0.875, 1.0, 0.8438, 1.0, 0.8438, 0.5, 0.8438, 0.5, 0.8438, 1.0, 0.8125, 1.0, 0.8125, 0.5, 0.8125, 0.5, 0.8125, 1.0, 0.7812, 1.0, 0.7812, 0.5, 0.7812, 0.5, 0.7812, 1.0, 0.75, 1.0, 0.75, 0.5, 0.75, 0.5, 0.75, 1.0, 0.7188, 1.0, 0.7188, 0.5, 0.7188, 0.5, 0.7188, 1.0, 0.6875, 1.0, 0.6875, 0.5, 0.6875, 0.5, 0.6875, 1.0, 0.6562, 1.0, 0.6562, 0.5, 0.6562, 0.5, 0.6562, 1.0, 0.625, 1.0, 0.625, 0.5, 0.625, 0.5, 0.625, 1.0, 0.5938, 1.0, 0.5938, 0.5, 0.5938, 0.5, 0.5938, 1.0, 0.5625, 1.0, 0.5625, 0.5, 0.5625, 0.5, 0.5625, 1.0, 0.5312, 1.0, 0.5312, 0.5, 0.5312, 0.5, 0.5312, 1.0, 0.5, 1.0, 0.5, 0.5, 0.5, 0.5, 0.5, 1.0, 0.4688, 1.0, 0.4688, 0.5, 0.4688, 0.5, 0.4688, 1.0, 0.4375, 1.0, 0.4375, 0.5, 0.4375, 0.5, 0.4375, 1.0, 0.4062, 1.0, 0.4062, 0.5, 0.4062, 0.5, 0.4062, 1.0, 0.375, 1.0, 0.375, 0.5, 0.375, 0.5, 0.375, 1.0, 0.3438, 1.0, 0.3438, 0.5, 0.3438, 0.5, 0.3438, 1.0, 0.3125, 1.0, 0.3125, 0.5, 0.3125, 0.5, 0.3125, 1.0, 0.2812, 1.0, 0.2812, 0.5, 0.2812, 0.5, 0.2812, 1.0, 0.25, 1.0, 0.25, 0.5, 0.25, 0.5, 0.25, 1.0, 0.2188, 1.0, 0.2188, 0.5, 0.2188, 0.5, 0.2188, 1.0, 0.1875, 1.0, 0.1875, 0.5, 0.1875, 0.5, 0.1875, 1.0, 0.1562, 1.0, 0.1562, 0.5, 0.1562, 0.5, 0.1562, 1.0, 0.125, 1.0, 0.125, 0.5, 0.125, 0.5, 0.125, 1.0, 0.09375, 1.0, 0.09375, 0.5, 0.09375, 0.5, 0.09375, 1.0, 0.0625, 1.0, 0.0625, 0.5, 0.2968, 0.4854, 0.25, 0.49, 0.2032, 0.4854, 0.1582, 0.4717, 0.1167, 0.4496, 0.08029, 0.4197, 0.05045, 0.3833, 0.02827, 0.3418, 0.01461, 0.2968, 0.01, 0.25, 0.01461, 0.2032, 0.02827, 0.1582, 0.05045, 0.1167, 0.08029, 0.08029, 0.1167, 0.05045, 0.1582, 0.02827, 0.2032, 0.01461, 0.25, 0.01, 0.2968, 0.01461, 0.3418, 0.02827, 0.3833, 0.05045, 0.4197, 0.08029, 0.4496, 0.1167, 0.4717, 0.1582, 0.4854, 0.2032, 0.49, 0.25, 0.4854, 0.2968, 0.4717, 0.3418, 0.4496, 0.3833, 0.4197, 0.4197, 0.3833, 0.4496, 0.3418, 0.4717, 0.0625, 0.5, 0.0625, 1.0, 0.03125, 1.0, 0.03125, 0.5, 0.03125, 0.5, 0.03125, 1.0, 0.0, 1.0, 0.0, 0.5, 0.75, 0.49, 0.7968, 0.4854, 0.8418, 0.4717, 0.8833, 0.4496, 0.9197, 0.4197, 0.9496, 0.3833, 0.9717, 0.3418, 0.9854, 0.2968, 0.99, 0.25, 0.9854, 0.2032, 0.9717, 0.1582, 0.9496, 0.1167, 0.9197, 0.08029, 0.8833, 0.05045, 0.8418, 0.02827, 0.7968, 0.01461, 0.75, 0.01, 0.7032, 0.01461, 0.6582, 0.02827, 0.6167, 0.05045, 0.5803, 0.08029, 0.5504, 0.1167, 0.5283, 0.1582, 0.5146, 0.2032, 0.51, 0.25, 0.5146, 0.2968, 0.5283, 0.3418, 0.5504, 0.3833, 0.5803, 0.4197, 0.6167, 0.4496, 0.6582, 0.4717, 0.7032, 0.4854])
me_cylinder_001.materials.append(mat_backdrop_material)
me_cylinder_001.update()

# ---- objects
ob_plane = bpy.data.objects.new('Plane', me_plane)
ob_camera = bpy.data.objects.new('Camera', cam_camera)
ob_cube = bpy.data.objects.new('Cube', me_cube)
ob_cylinder = bpy.data.objects.new('Cylinder', me_cylinder)
ob_circle = bpy.data.objects.new('Circle', me_circle)
ob_area = bpy.data.objects.new('Area', light_area_001)
ob_area_001 = bpy.data.objects.new('Area.001', light_area)
ob_cylinder_001 = bpy.data.objects.new('Cylinder.001', me_cylinder_001)

# ---- transforms, parenting, visibility, modifiers, constraints
ob_plane.location = (0.0, 21.8, -1.518)
ob_plane.scale = (128.4, 40.0, 1.0)
ob_camera.location = (-9.474, -24.19, 26.11)
ob_camera.rotation_euler = (1.522, -6.053e-08, -0.3901)
ob_camera.scale = (1.0, 1.0, 1.0)
ob_cube.location = (0.0, 0.0, 24.6)
ob_cube.scale = (6.8, 2.4, 4.5)
ob_cube.lock_rotations_4d = False
ob_cube.empty_display_type = 'ARROWS'
ob_cube.lineart.crease_threshold = 0.0
ob_cylinder.location = (0.0, -2.136, 29.43)
ob_cylinder.rotation_euler = (1.571, 0.0, 0.0)
ob_cylinder.scale = (0.3954, 0.3954, 0.3954)
ob_circle.location = (0.0, -2.536, 29.43)
ob_circle.rotation_euler = (1.571, 0.0, 0.0)
ob_circle.scale = (0.3573, 0.3573, 0.3573)
ob_area.location = (14.86, -24.11, 50.19)
ob_area.rotation_euler = (0.7616, -0.06763, 0.6691)
ob_area_001.location = (-53.64, 31.91, 24.04)
ob_area_001.rotation_euler = (-3.028, 1.745, 0.3842)
ob_cylinder_001.location = (0.0, 0.0, 0.0)
ob_cylinder_001.scale = (20.0, 20.0, 20.0)

# ---- collection membership
scene.collection.objects.link(ob_plane)
scene.collection.objects.link(ob_camera)
col_collection.objects.link(ob_cube)
col_collection.objects.link(ob_cylinder)
col_collection.objects.link(ob_circle)
col_collection.objects.link(ob_area)
col_collection.objects.link(ob_area_001)
col_collection.objects.link(ob_cylinder_001)

# ---- scene / render settings (as saved in the file)
scene.camera = ob_camera
scene.frame_start = 1; scene.frame_end = 250; scene.frame_set(2)
scene.render.engine = 'BLENDER_EEVEE_NEXT'
scene.render.image_settings.color_depth = '16'
scene.render.resolution_x = 3840
scene.render.resolution_y = 2160
scene.cycles.sampling_pattern = 'TABULATED_SOBOL'
scene.eevee.ray_tracing_options.trace_max_roughness = 0.0
scene.eevee.use_raytracing = True
bpy.context.view_layer.update()
